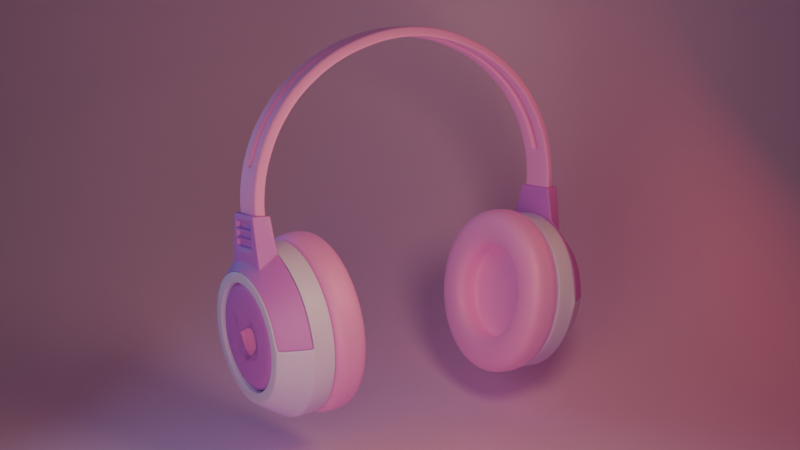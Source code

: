 # Source: 17_HeadphonesShading.blend  (saved by Blender 4.5.90; exported with 4.5.12 LTS)
import bpy
from mathutils import Matrix  # noqa: F401  (used for matrix-valued properties, if any)

bpy.ops.wm.read_factory_settings(use_empty=True)
scene = bpy.context.scene
scene.name = 'Scene'

# ---- collections
col_collection = bpy.data.collections.new('Collection'); scene.collection.children.link(col_collection)
col_light_scene = bpy.data.collections.new('Light scene'); col_collection.children.link(col_light_scene)
col_boolean_cutters = bpy.data.collections.new('boolean_cutters'); scene.collection.children.link(col_boolean_cutters)
col_boolean_cutters.hide_render = True

# ---- materials (node trees are filled in below, after node groups)
mat_material = bpy.data.materials.new('Material')
mat_material_003 = bpy.data.materials.new('Material.003')
mat_material_001 = bpy.data.materials.new('Material.001')
mat_material_004 = bpy.data.materials.new('Material.004')

# ---- node groups
ng_smooth_by_angle = bpy.data.node_groups.new('Smooth by Angle', 'GeometryNodeTree')
_s = ng_smooth_by_angle.interface.new_socket(name='Mesh', in_out='OUTPUT', socket_type='NodeSocketGeometry')
_s = ng_smooth_by_angle.interface.new_socket(name='Mesh', in_out='INPUT', socket_type='NodeSocketGeometry')
_s = ng_smooth_by_angle.interface.new_socket(name='Angle', in_out='INPUT', socket_type='NodeSocketFloat')
_s.subtype = 'ANGLE'
_s.default_value = 0.5236
_s.min_value = 0.0
_s.max_value = 3.142
_s.description = 'Maximum face angle for smooth edges'
_s = ng_smooth_by_angle.interface.new_socket(name='Ignore Sharpness', in_out='INPUT', socket_type='NodeSocketBool')
_s.force_non_field = True
ng_smooth_by_angle.description = 'Set the sharpness of mesh edges based on the angle between the neighboring faces'
ng_smooth_by_angle.is_modifier = True
_N = ng_smooth_by_angle.nodes; _L = ng_smooth_by_angle.links
n0 = _N.new('GeometryNodeSetShadeSmooth'); n0.name = 'Set Shade Smooth'; n0.location = (120, -80)
n0.domain = 'EDGE'
n1 = _N.new('GeometryNodeSetShadeSmooth'); n1.name = 'Set Shade Smooth.001'; n1.location = (300, -80)
n2 = _N.new('NodeGroupOutput'); n2.name = 'Group Output'; n2.location = (480, -80)
n3 = _N.new('GeometryNodeInputMeshEdgeAngle'); n3.name = 'Edge Angle'; n3.location = (-440, -240)
n4 = _N.new('NodeGroupInput'); n4.name = 'Group Input'; n4.location = (-80, -80)
n5 = _N.new('GeometryNodeInputEdgeSmooth'); n5.name = 'Is Edge Smooth'; n5.location = (-260, -120)
n6 = _N.new('GeometryNodeInputShadeSmooth'); n6.name = 'Is Shade Smooth'; n6.location = (-440, -397)
n7 = _N.new('FunctionNodeCompare'); n7.name = 'Compare'; n7.location = (-260, -260)
n7.operation = 'LESS_EQUAL'
n7.inputs[6].default_value = (0.0, 0.0, 0.0, 0.0)
n7.inputs[7].default_value = (0.0, 0.0, 0.0, 0.0)
n8 = _N.new('FunctionNodeBooleanMath'); n8.name = 'Boolean Math.001'; n8.location = (-80, -260)
n9 = _N.new('NodeGroupInput'); n9.name = 'Group Input.001'; n9.location = (-440, -329)
n10 = _N.new('NodeGroupInput'); n10.name = 'Group Input.002'; n10.location = (-259, -189)
n11 = _N.new('FunctionNodeBooleanMath'); n11.name = 'Boolean Math'; n11.location = (-80, -149)
n11.operation = 'OR'
n12 = _N.new('FunctionNodeBooleanMath'); n12.name = 'Boolean Math.002'; n12.location = (-260, -380)
n12.operation = 'OR'
n13 = _N.new('NodeGroupInput'); n13.name = 'Group Input.003'; n13.location = (-440, -460)
_L.new(n3.outputs[0], n7.inputs[0])
_L.new(n1.outputs[0], n2.inputs[0])
_L.new(n9.outputs[1], n7.inputs[1])
_L.new(n7.outputs[0], n8.inputs[0])
_L.new(n4.outputs[0], n0.inputs[0])
_L.new(n0.outputs[0], n1.inputs[0])
_L.new(n8.outputs[0], n0.inputs[2])
_L.new(n10.outputs[2], n11.inputs[1])
_L.new(n5.outputs[0], n11.inputs[0])
_L.new(n11.outputs[0], n0.inputs[1])
_L.new(n13.outputs[2], n12.inputs[1])
_L.new(n6.outputs[0], n12.inputs[0])
_L.new(n12.outputs[0], n8.inputs[1])
n2.is_active_output = True

# ---- material node trees
mat_material.use_nodes = True; mat_material.node_tree.nodes.clear()
_N = mat_material.node_tree.nodes; _L = mat_material.node_tree.links
n0 = _N.new('ShaderNodeBsdfPrincipled'); n0.name = 'Principled BSDF'; n0.location = (-200, 100)
n0.inputs[0].default_value = (0.8007, 0.186, 0.6094, 1.0)
n0.inputs[1].default_value = 0.1727
n0.inputs[2].default_value = 0.6091
n0.inputs[27].default_value = (1.0, 0.3692, 0.7742, 1.0)
n0.inputs[28].default_value = 0.1
n1 = _N.new('ShaderNodeOutputMaterial'); n1.name = 'Material Output'; n1.location = (200, 100)
_L.new(n0.outputs[0], n1.inputs[0])
n1.is_active_output = True
mat_material_003.use_nodes = True; mat_material_003.node_tree.nodes.clear()
_N = mat_material_003.node_tree.nodes; _L = mat_material_003.node_tree.links
n0 = _N.new('ShaderNodeBsdfPrincipled'); n0.name = 'Principled BSDF'; n0.location = (-200, 100)
n0.inputs[0].default_value = (0.7505, 0.4965, 1.0, 1.0)
n1 = _N.new('ShaderNodeOutputMaterial'); n1.name = 'Material Output'; n1.location = (200, 100)
_L.new(n0.outputs[0], n1.inputs[0])
n1.is_active_output = True
mat_material_001.use_nodes = True; mat_material_001.node_tree.nodes.clear()
_N = mat_material_001.node_tree.nodes; _L = mat_material_001.node_tree.links
n0 = _N.new('ShaderNodeBsdfPrincipled'); n0.name = 'Principled BSDF'; n0.location = (-200, 100)
n0.inputs[0].default_value = (0.6572, 0.1383, 0.8, 1.0)
n1 = _N.new('ShaderNodeOutputMaterial'); n1.name = 'Material Output'; n1.location = (200, 100)
_L.new(n0.outputs[0], n1.inputs[0])
n1.is_active_output = True
mat_material_004.use_nodes = True; mat_material_004.node_tree.nodes.clear()
_N = mat_material_004.node_tree.nodes; _L = mat_material_004.node_tree.links
n0 = _N.new('ShaderNodeBsdfPrincipled'); n0.name = 'Principled BSDF'; n0.location = (-160, 201)
n0.inputs[0].default_value = (0.921, 0.4882, 1.0, 1.0)
n0.inputs[1].default_value = 0.126
n1 = _N.new('ShaderNodeOutputMaterial'); n1.name = 'Material Output'; n1.location = (130, 201)
_L.new(n0.outputs[0], n1.inputs[0])
n1.is_active_output = True

# ---- world
world_world = bpy.data.worlds.new('World'); scene.world = world_world
world_world.use_nodes = True; world_world.node_tree.nodes.clear()
_N = world_world.node_tree.nodes; _L = world_world.node_tree.links
n0 = _N.new('ShaderNodeOutputWorld'); n0.name = 'World Output'; n0.location = (200, 100)
n1 = _N.new('ShaderNodeBackground'); n1.name = 'Background'; n1.location = (-200, 100)
n1.inputs[0].default_value = (0.05088, 0.05088, 0.05088, 1.0)
_L.new(n1.outputs[0], n0.inputs[0])
n0.is_active_output = True
world_world.color = (0.05088, 0.05088, 0.05088)
world_world.sun_shadow_jitter_overblur = 0.0

# ---- cameras
cam_camera = bpy.data.cameras.new('Camera')
cam_camera.clip_end = 100.0
cam_camera.ortho_scale = 7.314

# ---- lights
light_area = bpy.data.lights.new('Area', 'AREA')
light_area.use_temperature = True
light_area.color = (1.0, 0.7641, 0.2659)
light_area.temperature = 8212.0
light_area.exposure = 2.028
light_area.energy = 40.0
light_area.shape = 'DISK'
light_area.size = 1.0
light_area.size_y = 1.0
light_area_001 = bpy.data.lights.new('Area.001', 'AREA')
light_area_001.color = (0.2042, 0.6426, 1.0)
light_area_001.energy = 57.1
light_area_001.shape = 'DISK'
light_area_001.size = 1.447
light_area_001.size_y = 1.0
light_area_002 = bpy.data.lights.new('Area.002', 'AREA')
light_area_002.color = (1.0, 0.112, 0.07497)
light_area_002.energy = 75.1
light_area_002.shape = 'DISK'
light_area_002.size = 1.0
light_area_002.size_y = 1.0
light_area_003 = bpy.data.lights.new('Area.003', 'AREA')
light_area_003.use_temperature = True
light_area_003.color = (1.0, 0.9004, 0.3776)
light_area_003.temperature = 8212.0
light_area_003.exposure = 2.028
light_area_003.energy = 40.0
light_area_003.shape = 'DISK'
light_area_003.size = 2.087
light_area_003.size_y = 1.0

# ---- meshes
me_circle = bpy.data.meshes.new('Circle')
me_circle.from_pydata([(1.887e-15, 0.9212, -0.0224), (-0.1841, 0.9042, -0.02243), (-0.362, 0.853, -0.02243), (-0.5251, 0.7774, -0.02243), (-0.6796, 0.6632, -0.02243), (-0.7971, 0.5265, -0.02243), (-0.8821, 0.362, -0.02243), (-0.924, 0.1879, -0.02243), (-0.9192, 0.005566, -0.02243), (-0.09251, 0.916, -0.02241), (-0.2738, 0.8821, -0.02243), (-0.446, 0.8191, -0.02243), (-0.599, 0.7292, -0.02243), (-0.7427, 0.6, -0.02243), (-0.8458, 0.4483, -0.02243), (-0.9091, 0.276, -0.02243), (-0.9292, 0.09867, -0.02243), (1.887e-15, 0.9192, 0.1788), (-0.1841, 0.9042, 0.1788), (-0.362, 0.853, 0.1788), (-0.5251, 0.7774, 0.1788), (-0.6796, 0.6632, 0.1788), (-0.7971, 0.5265, 0.1788), (-0.8821, 0.362, 0.1788), (-0.924, 0.1879, 0.1788), (-0.9192, 0.005566, 0.1788), (-0.09305, 0.916, 0.1788), (-0.2738, 0.8821, 0.1788), (-0.446, 0.8191, 0.1788), (-0.599, 0.7292, 0.1788), (-0.7427, 0.6, 0.1788), (-0.8458, 0.4483, 0.1788), (-0.9091, 0.276, 0.1788), (-0.9292, 0.09867, 0.1788), (-0.7427, 0.6, 0.06039), (-0.7427, 0.6, 0.09599), (-0.7971, 0.5265, 0.09599), (-0.7971, 0.5265, 0.06039), (0.0, 0.9212, 0.06041), (0.0, 0.9192, 0.09599), (-0.09305, 0.916, 0.09599), (-0.09251, 0.916, 0.0604), (-0.6796, 0.6632, 0.06039), (-0.6796, 0.6632, 0.09599), (-0.2738, 0.8821, 0.06039), (-0.2738, 0.8821, 0.09599), (-0.362, 0.853, 0.09599), (-0.362, 0.853, 0.06039), (-0.8458, 0.4483, 0.06039), (-0.8458, 0.4483, 0.09599), (-0.8821, 0.362, 0.09599), (-0.8821, 0.362, 0.06039), (-0.1841, 0.9042, 0.06039), (-0.1841, 0.9042, 0.09599), (-0.446, 0.8191, 0.06039), (-0.446, 0.8191, 0.09599), (-0.5251, 0.7774, 0.09599), (-0.5251, 0.7774, 0.06039), (-0.9088, 0.2772, 0.06039), (-0.9088, 0.2772, 0.09599), (-0.924, 0.1879, 0.09599), (-0.924, 0.1879, 0.06039), (-0.599, 0.7292, 0.06039), (-0.599, 0.7292, 0.09599), (-0.9292, 0.09867, 0.06039), (-0.9292, 0.09867, 0.09599), (-0.9192, 0.005566, 0.09599), (-0.9192, 0.005566, 0.06039), (0.1841, 0.9042, -0.02243), (0.362, 0.853, -0.02243), (0.5251, 0.7774, -0.02243), (0.6796, 0.6632, -0.02243), (0.7971, 0.5265, -0.02243), (0.8821, 0.362, -0.02243), (0.924, 0.1879, -0.02243), (0.9192, 0.005566, -0.02243), (0.09251, 0.916, -0.02241), (0.2738, 0.8821, -0.02243), (0.446, 0.8191, -0.02243), (0.599, 0.7292, -0.02243), (0.7427, 0.6, -0.02243), (0.8458, 0.4483, -0.02243), (0.9091, 0.276, -0.02243), (0.9292, 0.09867, -0.02243), (0.1841, 0.9042, 0.1788), (0.362, 0.853, 0.1788), (0.5251, 0.7774, 0.1788), (0.6796, 0.6632, 0.1788), (0.7971, 0.5265, 0.1788), (0.8821, 0.362, 0.1788), (0.924, 0.1879, 0.1788), (0.9192, 0.005566, 0.1788), (0.09305, 0.916, 0.1788), (0.2738, 0.8821, 0.1788), (0.446, 0.8191, 0.1788), (0.599, 0.7292, 0.1788), (0.7427, 0.6, 0.1788), (0.8458, 0.4483, 0.1788), (0.9091, 0.276, 0.1788), (0.9292, 0.09867, 0.1788), (0.7427, 0.6, 0.06039), (0.7427, 0.6, 0.09599), (0.7971, 0.5265, 0.09599), (0.7971, 0.5265, 0.06039), (0.09305, 0.916, 0.09599), (0.09251, 0.916, 0.0604), (0.6796, 0.6632, 0.06039), (0.6796, 0.6632, 0.09599), (0.2738, 0.8821, 0.06039), (0.2738, 0.8821, 0.09599), (0.362, 0.853, 0.09599), (0.362, 0.853, 0.06039), (0.8458, 0.4483, 0.06039), (0.8458, 0.4483, 0.09599), (0.8821, 0.362, 0.09599), (0.8821, 0.362, 0.06039), (0.1841, 0.9042, 0.06039), (0.1841, 0.9042, 0.09599), (0.446, 0.8191, 0.06039), (0.446, 0.8191, 0.09599), (0.5251, 0.7774, 0.09599), (0.5251, 0.7774, 0.06039), (0.9088, 0.2772, 0.06039), (0.9088, 0.2772, 0.09599), (0.924, 0.1879, 0.09599), (0.924, 0.1879, 0.06039), (0.599, 0.7292, 0.06039), (0.599, 0.7292, 0.09599), (0.9292, 0.09867, 0.06039), (0.9292, 0.09867, 0.09599), (0.9192, 0.005566, 0.09599), (0.9192, 0.005566, 0.06039), (0.0, 0.9752, -3.292e-07), (-0.194, 0.9573, 2.241e-10), (-0.3805, 0.9037, 6.578e-10), (-0.5525, 0.8239, -4.496e-10), (-0.7159, 0.7032, 0.0), (-0.8418, 0.5569, -4.964e-10), (-0.9328, 0.3805, 2.797e-10), (-0.9777, 0.1939, -5.612e-10), (-0.9729, -9.326e-05, -5.255e-10), (-0.09747, 0.9698, -1.647e-07), (-0.2887, 0.934, 7.729e-10), (-0.4688, 0.868, -1.866e-10), (-0.6309, 0.7728, -7.59e-10), (-0.7836, 0.6353, -7.754e-10), (-0.8937, 0.4731, -3.587e-10), (-0.9616, 0.2886, -3.84e-13), (-0.9832, 0.09737, -6.823e-10), (0.0, 0.9732, 0.1564), (-0.194, 0.9573, 0.1564), (-0.3805, 0.9037, 0.1564), (-0.5525, 0.8239, 0.1564), (-0.7159, 0.7032, 0.1564), (-0.8418, 0.5569, 0.1564), (-0.9328, 0.3805, 0.1564), (-0.9777, 0.1939, 0.1564), (-0.9729, -9.325e-05, 0.1564), (-0.09746, 0.9698, 0.1564), (-0.2887, 0.934, 0.1564), (-0.4688, 0.868, 0.1564), (-0.6309, 0.7728, 0.1564), (-0.7836, 0.6353, 0.1564), (-0.8937, 0.4731, 0.1564), (-0.9616, 0.2886, 0.1564), (-0.9832, 0.09737, 0.1564), (-0.7836, 0.6353, 0.06039), (-0.7836, 0.6353, 0.09599), (-0.8418, 0.5569, 0.09599), (-0.8418, 0.5569, 0.06039), (0.0, 0.9752, 0.06039), (0.0, 0.9732, 0.09599), (-0.09746, 0.9698, 0.09599), (-0.09747, 0.9698, 0.06039), (-0.7159, 0.7032, 0.06039), (-0.7159, 0.7032, 0.09599), (-0.2887, 0.934, 0.06039), (-0.2887, 0.934, 0.09599), (-0.3805, 0.9037, 0.09599), (-0.3805, 0.9037, 0.06039), (-0.8937, 0.4731, 0.06039), (-0.8937, 0.4731, 0.09599), (-0.9328, 0.3805, 0.09599), (-0.9328, 0.3805, 0.06039), (-0.194, 0.9573, 0.06039), (-0.194, 0.9573, 0.09599), (-0.4688, 0.868, 0.06039), (-0.4688, 0.868, 0.09599), (-0.5525, 0.8239, 0.09599), (-0.5525, 0.8239, 0.06039), (-0.9616, 0.2886, 0.06039), (-0.9616, 0.2886, 0.09599), (-0.9777, 0.1939, 0.09599), (-0.9777, 0.1939, 0.06039), (-0.6309, 0.7728, 0.06039), (-0.6309, 0.7728, 0.09599), (-0.9832, 0.09737, 0.06039), (-0.9832, 0.09737, 0.09599), (-0.9729, -9.332e-05, 0.09599), (-0.9729, -9.332e-05, 0.06039), (0.194, 0.9573, -7.801e-11), (0.3805, 0.9037, 2.815e-10), (0.5525, 0.8239, -4.496e-10), (0.7159, 0.7032, 0.0), (0.8418, 0.5569, -4.964e-10), (0.9328, 0.3805, 2.797e-10), (0.9777, 0.1939, -5.634e-10), (0.9729, -9.326e-05, -5.231e-10), (0.09747, 0.9698, -1.648e-07), (0.2887, 0.934, 4.244e-10), (0.4688, 0.868, -4.111e-10), (0.6309, 0.7728, -7.59e-10), (0.7836, 0.6353, -7.754e-10), (0.8937, 0.4731, -3.587e-10), (0.9616, 0.2886, -3.84e-13), (0.9832, 0.09737, -6.833e-10), (0.194, 0.9573, 0.1564), (0.3805, 0.9037, 0.1564), (0.5525, 0.8239, 0.1564), (0.7159, 0.7032, 0.1564), (0.8418, 0.5569, 0.1564), (0.9328, 0.3805, 0.1564), (0.9777, 0.1939, 0.1564), (0.9729, -9.325e-05, 0.1564), (0.09746, 0.9698, 0.1564), (0.2887, 0.934, 0.1564), (0.4688, 0.868, 0.1564), (0.6309, 0.7728, 0.1564), (0.7836, 0.6353, 0.1564), (0.8937, 0.4731, 0.1564), (0.9616, 0.2886, 0.1564), (0.9832, 0.09737, 0.1564), (0.7836, 0.6353, 0.06039), (0.7836, 0.6353, 0.09599), (0.8418, 0.5569, 0.09599), (0.8418, 0.5569, 0.06039), (0.09746, 0.9698, 0.09599), (0.09747, 0.9698, 0.06039), (0.7159, 0.7032, 0.06039), (0.7159, 0.7032, 0.09599), (0.2887, 0.934, 0.06039), (0.2887, 0.934, 0.09599), (0.3805, 0.9037, 0.09599), (0.3805, 0.9037, 0.06039), (0.8937, 0.4731, 0.06039), (0.8937, 0.4731, 0.09599), (0.9328, 0.3805, 0.09599), (0.9328, 0.3805, 0.06039), (0.194, 0.9573, 0.06039), (0.194, 0.9573, 0.09599), (0.4688, 0.868, 0.06039), (0.4688, 0.868, 0.09599), (0.5525, 0.8239, 0.09599), (0.5525, 0.8239, 0.06039), (0.9616, 0.2886, 0.06039), (0.9616, 0.2886, 0.09599), (0.9777, 0.1939, 0.09599), (0.9777, 0.1939, 0.06039), (0.6309, 0.7728, 0.06039), (0.6309, 0.7728, 0.09599), (0.9832, 0.09737, 0.06039), (0.9832, 0.09737, 0.09599), (0.9729, -9.332e-05, 0.09599), (0.9729, -9.332e-05, 0.06039)], [], [(36, 35, 30, 22), (40, 39, 17, 26), (35, 43, 21, 30), (46, 45, 27, 19), (50, 49, 31, 23), (45, 53, 18, 27), (49, 36, 22, 31), (56, 55, 28, 20), (60, 59, 32, 24), (55, 46, 19, 28), (59, 50, 23, 32), (43, 63, 29, 21), (66, 65, 33, 25), (63, 56, 20, 29), (53, 40, 26, 18), (65, 60, 24, 33), (16, 7, 61, 64), (64, 61, 60, 65), (1, 9, 41, 52), (12, 3, 57, 62), (8, 16, 64, 67), (67, 64, 65, 66), (4, 12, 62, 42), (15, 6, 51, 58), (11, 2, 47, 54), (7, 15, 58, 61), (61, 58, 59, 60), (3, 11, 54, 57), (14, 5, 37, 48), (10, 1, 52, 44), (6, 14, 48, 51), (2, 10, 44, 47), (13, 4, 42, 34), (9, 0, 38, 41), (5, 13, 34, 37), (102, 88, 96, 101), (104, 92, 17, 39), (101, 96, 87, 107), (110, 85, 93, 109), (114, 89, 97, 113), (109, 93, 84, 117), (113, 97, 88, 102), (120, 86, 94, 119), (124, 90, 98, 123), (119, 94, 85, 110), (123, 98, 89, 114), (107, 87, 95, 127), (130, 91, 99, 129), (127, 95, 86, 120), (117, 84, 92, 104), (129, 99, 90, 124), (83, 128, 125, 74), (128, 129, 124, 125), (68, 116, 105, 76), (79, 126, 121, 70), (75, 131, 128, 83), (131, 130, 129, 128), (71, 106, 126, 79), (82, 122, 115, 73), (78, 118, 111, 69), (74, 125, 122, 82), (125, 124, 123, 122), (70, 121, 118, 78), (81, 112, 103, 72), (77, 108, 116, 68), (73, 115, 112, 81), (69, 111, 108, 77), (80, 100, 106, 71), (76, 105, 38, 0), (72, 103, 100, 80), (168, 154, 162, 167), (172, 158, 149, 171), (167, 162, 153, 175), (178, 151, 159, 177), (182, 155, 163, 181), (177, 159, 150, 185), (181, 163, 154, 168), (188, 152, 160, 187), (192, 156, 164, 191), (187, 160, 151, 178), (191, 164, 155, 182), (175, 153, 161, 195), (198, 157, 165, 197), (195, 161, 152, 188), (185, 150, 158, 172), (197, 165, 156, 192), (148, 196, 193, 139), (196, 197, 192, 193), (133, 184, 173, 141), (144, 194, 189, 135), (140, 199, 196, 148), (199, 198, 197, 196), (136, 174, 194, 144), (147, 190, 183, 138), (143, 186, 179, 134), (139, 193, 190, 147), (193, 192, 191, 190), (135, 189, 186, 143), (146, 180, 169, 137), (142, 176, 184, 133), (138, 183, 180, 146), (134, 179, 176, 142), (145, 166, 174, 136), (141, 173, 170, 132), (137, 169, 166, 145), (234, 233, 228, 220), (236, 171, 149, 224), (233, 239, 219, 228), (242, 241, 225, 217), (246, 245, 229, 221), (241, 249, 216, 225), (245, 234, 220, 229), (252, 251, 226, 218), (256, 255, 230, 222), (251, 242, 217, 226), (255, 246, 221, 230), (239, 259, 227, 219), (262, 261, 231, 223), (259, 252, 218, 227), (249, 236, 224, 216), (261, 256, 222, 231), (215, 206, 257, 260), (260, 257, 256, 261), (200, 208, 237, 248), (211, 202, 253, 258), (207, 215, 260, 263), (263, 260, 261, 262), (203, 211, 258, 238), (214, 205, 247, 254), (210, 201, 243, 250), (206, 214, 254, 257), (257, 254, 255, 256), (202, 210, 250, 253), (213, 204, 235, 244), (209, 200, 248, 240), (205, 213, 244, 247), (201, 209, 240, 243), (212, 203, 238, 232), (208, 132, 170, 237), (204, 212, 232, 235), (9, 1, 133, 141), (0, 9, 141, 132), (10, 2, 134, 142), (1, 10, 142, 133), (11, 3, 135, 143), (2, 11, 143, 134), (12, 4, 136, 144), (3, 12, 144, 135), (13, 5, 137, 145), (4, 13, 145, 136), (14, 6, 138, 146), (5, 14, 146, 137), (15, 7, 139, 147), (6, 15, 147, 138), (16, 8, 140, 148), (7, 16, 148, 139), (18, 26, 158, 150), (26, 17, 149, 158), (19, 27, 159, 151), (27, 18, 150, 159), (20, 28, 160, 152), (28, 19, 151, 160), (21, 29, 161, 153), (29, 20, 152, 161), (22, 30, 162, 154), (30, 21, 153, 162), (23, 31, 163, 155), (31, 22, 154, 163), (24, 32, 164, 156), (32, 23, 155, 164), (25, 33, 165, 157), (33, 24, 156, 165), (8, 67, 199, 140), (59, 58, 190, 191), (66, 25, 157, 198), (67, 66, 198, 199), (52, 41, 173, 184), (40, 53, 185, 172), (62, 57, 189, 194), (56, 63, 195, 188), (42, 62, 194, 174), (63, 43, 175, 195), (58, 51, 183, 190), (50, 59, 191, 182), (54, 47, 179, 186), (46, 55, 187, 178), (57, 54, 186, 189), (55, 56, 188, 187), (48, 37, 169, 180), (36, 49, 181, 168), (44, 52, 184, 176), (53, 45, 177, 185), (51, 48, 180, 183), (49, 50, 182, 181), (47, 44, 176, 179), (45, 46, 178, 177), (34, 42, 174, 166), (43, 35, 167, 175), (41, 38, 170, 173), (39, 40, 172, 171), (37, 34, 166, 169), (35, 36, 168, 167), (68, 76, 208, 200), (76, 0, 132, 208), (69, 77, 209, 201), (77, 68, 200, 209), (70, 78, 210, 202), (78, 69, 201, 210), (71, 79, 211, 203), (79, 70, 202, 211), (72, 80, 212, 204), (80, 71, 203, 212), (73, 81, 213, 205), (81, 72, 204, 213), (74, 82, 214, 206), (82, 73, 205, 214), (75, 83, 215, 207), (83, 74, 206, 215), (92, 84, 216, 224), (17, 92, 224, 149), (93, 85, 217, 225), (84, 93, 225, 216), (94, 86, 218, 226), (85, 94, 226, 217), (95, 87, 219, 227), (86, 95, 227, 218), (96, 88, 220, 228), (87, 96, 228, 219), (97, 89, 221, 229), (88, 97, 229, 220), (98, 90, 222, 230), (89, 98, 230, 221), (99, 91, 223, 231), (90, 99, 231, 222), (131, 75, 207, 263), (122, 123, 255, 254), (91, 130, 262, 223), (130, 131, 263, 262), (105, 116, 248, 237), (117, 104, 236, 249), (121, 126, 258, 253), (127, 120, 252, 259), (126, 106, 238, 258), (107, 127, 259, 239), (115, 122, 254, 247), (123, 114, 246, 255), (111, 118, 250, 243), (119, 110, 242, 251), (118, 121, 253, 250), (120, 119, 251, 252), (103, 112, 244, 235), (113, 102, 234, 245), (116, 108, 240, 248), (109, 117, 249, 241), (112, 115, 247, 244), (114, 113, 245, 246), (108, 111, 243, 240), (110, 109, 241, 242), (106, 100, 232, 238), (101, 107, 239, 233), (38, 105, 237, 170), (104, 39, 171, 236), (100, 103, 235, 232), (102, 101, 233, 234)])
me_circle.polygons.foreach_set('use_smooth', [True] * 264)
_uv = me_circle.uv_layers.new(name='UVMap')
_uv.uv.foreach_set('vector', [0.0, 0.0, 0.0, 0.0, 0.0, 0.0, 0.0, 0.0, 0.0, 0.0, 0.0, 0.0, 0.0, 0.0, 0.0, 0.0, 0.0, 0.0, 0.0, 0.0, 0.0, 0.0, 0.0, 0.0, 0.0, 0.0, 0.0, 0.0, 0.0, 0.0, 0.0, 0.0, 0.0, 0.0, 0.0, 0.0, 0.0, 0.0, 0.0, 0.0, 0.0, 0.0, 0.0, 0.0, 0.0, 0.0, 0.0, 0.0, 0.0, 0.0, 0.0, 0.0, 0.0, 0.0, 0.0, 0.0, 0.0, 0.0, 0.0, 0.0, 0.0, 0.0, 0.0, 0.0, 0.0, 0.0, 0.0, 0.0, 0.0, 0.0, 0.0, 0.0, 0.0, 0.0, 0.0, 0.0, 0.0, 0.0, 0.0, 0.0, 0.0, 0.0, 0.0, 0.0, 0.0, 0.0, 0.0, 0.0, 0.0, 0.0, 0.0, 0.0, 0.0, 0.0, 0.0, 0.0, 0.0, 0.0, 0.0, 0.0, 0.0, 0.0, 0.0, 0.0, 0.0, 0.0, 0.0, 0.0, 0.0, 0.0, 0.0, 0.0, 0.0, 0.0, 0.0, 0.0, 0.0, 0.0, 0.0, 0.0, 0.0, 0.0, 0.0, 0.0, 0.0, 0.0, 0.0, 0.0, 0.0, 0.0, 0.0, 0.0, 0.0, 0.0, 0.0, 0.0, 0.0, 0.0, 0.0, 0.0, 0.0, 0.0, 0.0, 0.0, 0.0, 0.0, 0.0, 0.0, 0.0, 0.0, 0.0, 0.0, 0.0, 0.0, 0.0, 0.0, 0.0, 0.0, 0.0, 0.0, 0.0, 0.0, 0.0, 0.0, 0.0, 0.0, 0.0, 0.0, 0.0, 0.0, 0.0, 0.0, 0.0, 0.0, 0.0, 0.0, 0.0, 0.0, 0.0, 0.0, 0.0, 0.0, 0.0, 0.0, 0.0, 0.0, 0.0, 0.0, 0.0, 0.0, 0.0, 0.0, 0.0, 0.0, 0.0, 0.0, 0.0, 0.0, 0.0, 0.0, 0.0, 0.0, 0.0, 0.0, 0.0, 0.0, 0.0, 0.0, 0.0, 0.0, 0.0, 0.0, 0.0, 0.0, 0.0, 0.0, 0.0, 0.0, 0.0, 0.0, 0.0, 0.0, 0.0, 0.0, 0.0, 0.0, 0.0, 0.0, 0.0, 0.0, 0.0, 0.0, 0.0, 0.0, 0.0, 0.0, 0.0, 0.0, 0.0, 0.0, 0.0, 0.0, 0.0, 0.0, 0.0, 0.0, 0.0, 0.0, 0.0, 0.0, 0.0, 0.0, 0.0, 0.0, 0.0, 0.0, 0.0, 0.0, 0.0, 0.0, 0.0, 0.0, 0.0, 0.0, 0.0, 0.0, 0.0, 0.0, 0.0, 0.0, 0.0, 0.0, 0.0, 0.0, 0.0, 0.0, 0.0, 0.0, 0.0, 0.0, 0.0, 0.0, 0.0, 0.0, 0.0, 0.0, 0.0, 0.0, 0.0, 0.0, 0.0, 0.0, 0.0, 0.0, 0.0, 0.0, 0.0, 0.0, 0.0, 0.0, 0.0, 0.0, 0.0, 0.0, 0.0, 0.0, 0.0, 0.0, 0.0, 0.0, 0.0, 0.0, 0.0, 0.0, 0.0, 0.0, 0.0, 0.0, 0.0, 0.0, 0.0, 0.0, 0.0, 0.0, 0.0, 0.0, 0.0, 0.0, 0.0, 0.0, 0.0, 0.0, 0.0, 0.0, 0.0, 0.0, 0.0, 0.0, 0.0, 0.0, 0.0, 0.0, 0.0, 0.0, 0.0, 0.0, 0.0, 0.0, 0.0, 0.0, 0.0, 0.0, 0.0, 0.0, 0.0, 0.0, 0.0, 0.0, 0.0, 0.0, 0.0, 0.0, 0.0, 0.0, 0.0, 0.0, 0.0, 0.0, 0.0, 0.0, 0.0, 0.0, 0.0, 0.0, 0.0, 0.0, 0.0, 0.0, 0.0, 0.0, 0.0, 0.0, 0.0, 0.0, 0.0, 0.0, 0.0, 0.0, 0.0, 0.0, 0.0, 0.0, 0.0, 0.0, 0.0, 0.0, 0.0, 0.0, 0.0, 0.0, 0.0, 0.0, 0.0, 0.0, 0.0, 0.0, 0.0, 0.0, 0.0, 0.0, 0.0, 0.0, 0.0, 0.0, 0.0, 0.0, 0.0, 0.0, 0.0, 0.0, 0.0, 0.0, 0.0, 0.0, 0.0, 0.0, 0.0, 0.0, 0.0, 0.0, 0.0, 0.0, 0.0, 0.0, 0.0, 0.0, 0.0, 0.0, 0.0, 0.0, 0.0, 0.0, 0.0, 0.0, 0.0, 0.0, 0.0, 0.0, 0.0, 0.0, 0.0, 0.0, 0.0, 0.0, 0.0, 0.0, 0.0, 0.0, 0.0, 0.0, 0.0, 0.0, 0.0, 0.0, 0.0, 0.0, 0.0, 0.0, 0.0, 0.0, 0.0, 0.0, 0.0, 0.0, 0.0, 0.0, 0.0, 0.0, 0.0, 0.0, 0.0, 0.0, 0.0, 0.0, 0.0, 0.0, 0.0, 0.0, 0.0, 0.0, 0.0, 0.0, 0.0, 0.0, 0.0, 0.0, 0.0, 0.0, 0.0, 0.0, 0.0, 0.0, 0.0, 0.0, 0.0, 0.0, 0.0, 0.0, 0.0, 0.0, 0.0, 0.0, 0.0, 0.0, 0.0, 0.0, 0.0, 0.0, 0.0, 0.0, 0.0, 0.0, 0.0, 0.0, 0.0, 0.0, 0.0, 0.0, 0.0, 0.0, 0.0, 0.0, 0.0, 0.0, 0.0, 0.0, 0.0, 0.0, 0.0, 0.0, 0.0, 0.0, 0.0, 0.0, 0.0, 0.0, 0.0, 0.0, 0.0, 0.0, 0.0, 0.0, 0.0, 0.0, 0.0, 0.0, 0.0, 0.0, 0.0, 0.0, 0.0, 0.0, 0.0, 0.0, 0.0, 0.0, 0.0, 0.0, 0.0, 0.0, 0.0, 0.0, 0.0, 0.0, 0.0, 0.0, 0.0, 0.0, 0.0, 0.0, 0.0, 0.0, 0.0, 0.0, 0.0, 0.0, 0.0, 0.0, 0.0, 0.0, 0.0, 0.0, 0.0, 0.0, 0.0, 0.0, 0.0, 0.0, 0.0, 0.0, 0.0, 0.0, 0.0, 0.0, 0.0, 0.0, 0.0, 0.0, 0.0, 0.0, 0.0, 0.0, 0.0, 0.0, 0.0, 0.0, 0.0, 0.0, 0.0, 0.0, 0.0, 0.0, 0.0, 0.0, 0.0, 0.0, 0.0, 0.0, 0.0, 0.0, 0.0, 0.0, 0.0, 0.0, 0.0, 0.0, 0.0, 0.0, 0.0, 0.0, 0.0, 0.0, 0.0, 0.0, 0.0, 0.0, 0.0, 0.0, 0.0, 0.0, 0.0, 0.0, 0.0, 0.0, 0.0, 0.0, 0.0, 0.0, 0.0, 0.0, 0.0, 0.0, 0.0, 0.0, 0.0, 0.0, 0.0, 0.0, 0.0, 0.0, 0.0, 0.0, 0.0, 0.0, 0.0, 0.0, 0.0, 0.0, 0.0, 0.0, 0.0, 0.0, 0.0, 0.0, 0.0, 0.0, 0.0, 0.0, 0.0, 0.0, 0.0, 0.0, 0.0, 0.0, 0.0, 0.0, 0.0, 0.0, 0.0, 0.0, 0.0, 0.0, 0.0, 0.0, 0.0, 0.0, 0.0, 0.0, 0.0, 0.0, 0.0, 0.0, 0.0, 0.0, 0.0, 0.0, 0.0, 0.0, 0.0, 0.0, 0.0, 0.0, 0.0, 0.0, 0.0, 0.0, 0.0, 0.0, 0.0, 0.0, 0.0, 0.0, 0.0, 0.0, 0.0, 0.0, 0.0, 0.0, 0.0, 0.0, 0.0, 0.0, 0.0, 0.0, 0.0, 0.0, 0.0, 0.0, 0.0, 0.0, 0.0, 0.0, 0.0, 0.0, 0.0, 0.0, 0.0, 0.0, 0.0, 0.0, 0.0, 0.0, 0.0, 0.0, 0.0, 0.0, 0.0, 0.0, 0.0, 0.0, 0.0, 0.0, 0.0, 0.0, 0.0, 0.0, 0.0, 0.0, 0.0, 0.0, 0.0, 0.0, 0.0, 0.0, 0.0, 0.0, 0.0, 0.0, 0.0, 0.0, 0.0, 0.0, 0.0, 0.0, 0.0, 0.0, 0.0, 0.0, 0.0, 0.0, 0.0, 0.0, 0.0, 0.0, 0.0, 0.0, 0.0, 0.0, 0.0, 0.0, 0.0, 0.0, 0.0, 0.0, 0.0, 0.0, 0.0, 0.0, 0.0, 0.0, 0.0, 0.0, 0.0, 0.0, 0.0, 0.0, 0.0, 0.0, 0.0, 0.0, 0.0, 0.0, 0.0, 0.0, 0.0, 0.0, 0.0, 0.0, 0.0, 0.0, 0.0, 0.0, 0.0, 0.0, 0.0, 0.0, 0.0, 0.0, 0.0, 0.0, 0.0, 0.0, 0.0, 0.0, 0.0, 0.0, 0.0, 0.0, 0.0, 0.0, 0.0, 0.0, 0.0, 0.0, 0.0, 0.0, 0.0, 0.0, 0.0, 0.0, 0.0, 0.0, 0.0, 0.0, 0.0, 0.0, 0.0, 0.0, 0.0, 0.0, 0.0, 0.0, 0.0, 0.0, 0.0, 0.0, 0.0, 0.0, 0.0, 0.0, 0.0, 0.0, 0.0, 0.0, 0.0, 0.0, 0.0, 0.0, 0.0, 0.0, 0.0, 0.0, 0.0, 0.0, 0.0, 0.0, 0.0, 0.0, 0.0, 0.0, 0.0, 0.0, 0.0, 0.0, 0.0, 0.0, 0.0, 0.0, 0.0, 0.0, 0.0, 0.0, 0.0, 0.0, 0.0, 0.0, 0.0, 0.0, 0.0, 0.0, 0.0, 0.0, 0.0, 0.0, 0.0, 0.0, 0.0, 0.0, 0.0, 0.0, 0.0, 0.0, 0.0, 0.0, 0.0, 0.0, 0.0, 0.0, 0.0, 0.0, 0.0, 0.0, 0.0, 0.0, 0.0, 0.0, 0.0, 0.0, 0.0, 0.0, 0.0, 0.0, 0.0, 0.0, 0.0, 0.0, 0.0, 0.0, 0.0, 0.0, 0.0, 0.0, 0.0, 0.0, 0.0, 0.0, 0.0, 0.0, 0.0, 0.0, 0.0, 0.0, 0.0, 0.0, 0.0, 0.0, 0.0, 0.0, 0.0, 0.0, 0.0, 0.0, 0.0, 0.0, 0.0, 0.0, 0.0, 0.0, 0.0, 0.0, 0.0, 0.0, 0.0, 0.0, 0.0, 0.0, 0.0, 0.0, 0.0, 0.0, 0.0, 0.0, 0.0, 0.0, 0.0, 0.0, 0.0, 0.0, 0.0, 0.0, 0.0, 0.0, 0.0, 0.0, 0.0, 0.0, 0.0, 0.0, 0.0, 0.0, 0.0, 0.0, 0.0, 0.0, 0.0, 0.0, 0.0, 0.0, 0.0, 0.0, 0.0, 0.0, 0.0, 0.0, 0.0, 0.0, 0.0, 0.0, 0.0, 0.0, 0.0, 0.0, 0.0, 0.0, 0.0, 0.0, 0.0, 0.0, 0.0, 0.0, 0.0, 0.0, 0.0, 0.0, 0.0, 0.0, 0.0, 0.0, 0.0, 0.0, 0.0, 0.0, 0.0, 0.0, 0.0, 0.0, 0.0, 0.0, 0.0, 0.0, 0.0, 0.0, 0.0, 0.0, 0.0, 0.0, 0.0, 0.0, 0.0, 0.0, 0.0, 0.0, 0.0, 0.0, 0.0, 0.0, 0.0, 0.0, 0.0, 0.0, 0.0, 0.0, 0.0, 0.0, 0.0, 0.0, 0.0, 0.0, 0.0, 0.0, 0.0, 0.0, 0.0, 0.0, 0.0, 0.0, 0.0, 0.0, 0.0, 0.0, 0.0, 0.0, 0.0, 0.0, 0.0, 0.0, 0.0, 0.0, 0.0, 0.0, 0.0, 0.0, 0.0, 0.0, 0.0, 0.0, 0.0, 0.0, 0.0, 0.0, 0.0, 0.0, 0.0, 0.0, 0.0, 0.0, 0.0, 0.0, 0.0, 0.0, 0.0, 0.0, 0.0, 0.0, 0.0, 0.0, 0.0, 0.0, 0.0, 0.0, 0.0, 0.0, 0.0, 0.0, 0.0, 0.0, 0.0, 0.0, 0.0, 0.0, 0.0, 0.0, 0.0, 0.0, 0.0, 0.0, 0.0, 0.0, 0.0, 0.0, 0.0, 0.0, 0.0, 0.0, 0.0, 0.0, 0.0, 0.0, 0.0, 0.0, 0.0, 0.0, 0.0, 0.0, 0.0, 0.0, 0.0, 0.0, 0.0, 0.0, 0.0, 0.0, 0.0, 0.0, 0.0, 0.0, 0.0, 0.0, 0.0, 0.0, 0.0, 0.0, 0.0, 0.0, 0.0, 0.0, 0.0, 0.0, 0.0, 0.0, 0.0, 0.0, 0.0, 0.0, 0.0, 0.0, 0.0, 0.0, 0.0, 0.0, 0.0, 0.0, 0.0, 0.0, 0.0, 0.0, 0.0, 0.0, 0.0, 0.0, 0.0, 0.0, 0.0, 0.0, 0.0, 0.0, 0.0, 0.0, 0.0, 0.0, 0.0, 0.0, 0.0, 0.0, 0.0, 0.0, 0.0, 0.0, 0.0, 0.0, 0.0, 0.0, 0.0, 0.0, 0.0, 0.0, 0.0, 0.0, 0.0, 0.0, 0.0, 0.0, 0.0, 0.0, 0.0, 0.0, 0.0, 0.0, 0.0, 0.0, 0.0, 0.0, 0.0, 0.0, 0.0, 0.0, 0.0, 0.0, 0.0, 0.0, 0.0, 0.0, 0.0, 0.0, 0.0, 0.0, 0.0, 0.0, 0.0, 0.0, 0.0, 0.0, 0.0, 0.0, 0.0, 0.0, 0.0, 0.0, 0.0, 0.0, 0.0, 0.0, 0.0, 0.0, 0.0, 0.0, 0.0, 0.0, 0.0, 0.0, 0.0, 0.0, 0.0, 0.0, 0.0, 0.0, 0.0, 0.0, 0.0, 0.0, 0.0, 0.0, 0.0, 0.0, 0.0, 0.0, 0.0, 0.0, 0.0, 0.0, 0.0, 0.0, 0.0, 0.0, 0.0, 0.0, 0.0, 0.0, 0.0, 0.0, 0.0, 0.0, 0.0, 0.0, 0.0, 0.0, 0.0, 0.0, 0.0, 0.0, 0.0, 0.0, 0.0, 0.0, 0.0, 0.0, 0.0, 0.0, 0.0, 0.0, 0.0, 0.0, 0.0, 0.0, 0.0, 0.0, 0.0, 0.0, 0.0, 0.0, 0.0, 0.0, 0.0, 0.0, 0.0, 0.0, 0.0, 0.0, 0.0, 0.0, 0.0, 0.0, 0.0, 0.0, 0.0, 0.0, 0.0, 0.0, 0.0, 0.0, 0.0, 0.0, 0.0, 0.0, 0.0, 0.0, 0.0, 0.0, 0.0, 0.0, 0.0, 0.0, 0.0, 0.0, 0.0, 0.0, 0.0, 0.0, 0.0, 0.0, 0.0, 0.0, 0.0, 0.0, 0.0, 0.0, 0.0, 0.0, 0.0, 0.0, 0.0, 0.0, 0.0, 0.0, 0.0, 0.0, 0.0, 0.0, 0.0, 0.0, 0.0, 0.0, 0.0, 0.0, 0.0, 0.0, 0.0, 0.0, 0.0, 0.0, 0.0, 0.0, 0.0, 0.0, 0.0, 0.0, 0.0, 0.0, 0.0, 0.0, 0.0, 0.0, 0.0, 0.0, 0.0, 0.0, 0.0, 0.0, 0.0, 0.0, 0.0, 0.0, 0.0, 0.0, 0.0, 0.0, 0.0, 0.0, 0.0, 0.0, 0.0, 0.0, 0.0, 0.0, 0.0, 0.0, 0.0, 0.0, 0.0, 0.0, 0.0, 0.0, 0.0, 0.0, 0.0, 0.0, 0.0, 0.0, 0.0, 0.0, 0.0, 0.0, 0.0, 0.0, 0.0, 0.0, 0.0, 0.0, 0.0, 0.0, 0.0, 0.0, 0.0, 0.0, 0.0, 0.0, 0.0, 0.0, 0.0, 0.0, 0.0, 0.0, 0.0, 0.0, 0.0, 0.0, 0.0, 0.0, 0.0, 0.0, 0.0, 0.0, 0.0, 0.0, 0.0, 0.0, 0.0, 0.0, 0.0, 0.0, 0.0, 0.0, 0.0, 0.0, 0.0, 0.0, 0.0, 0.0, 0.0, 0.0, 0.0, 0.0, 0.0, 0.0, 0.0, 0.0, 0.0, 0.0, 0.0, 0.0, 0.0, 0.0, 0.0, 0.0, 0.0, 0.0, 0.0, 0.0, 0.0, 0.0, 0.0, 0.0, 0.0, 0.0, 0.0, 0.0, 0.0, 0.0, 0.0, 0.0, 0.0, 0.0, 0.0, 0.0, 0.0, 0.0, 0.0, 0.0, 0.0, 0.0, 0.0, 0.0, 0.0, 0.0, 0.0, 0.0, 0.0, 0.0, 0.0, 0.0, 0.0, 0.0, 0.0, 0.0, 0.0, 0.0, 0.0, 0.0, 0.0, 0.0, 0.0, 0.0, 0.0, 0.0, 0.0, 0.0, 0.0, 0.0, 0.0, 0.0, 0.0, 0.0, 0.0, 0.0, 0.0, 0.0, 0.0, 0.0, 0.0, 0.0, 0.0, 0.0, 0.0, 0.0, 0.0, 0.0, 0.0, 0.0, 0.0, 0.0, 0.0, 0.0, 0.0, 0.0, 0.0, 0.0, 0.0, 0.0, 0.0, 0.0, 0.0, 0.0, 0.0, 0.0, 0.0, 0.0, 0.0, 0.0, 0.0, 0.0, 0.0, 0.0, 0.0, 0.0, 0.0, 0.0, 0.0, 0.0, 0.0, 0.0, 0.0, 0.0, 0.0, 0.0, 0.0, 0.0, 0.0, 0.0, 0.0, 0.0, 0.0, 0.0, 0.0, 0.0, 0.0, 0.0, 0.0, 0.0, 0.0, 0.0, 0.0, 0.0, 0.0, 0.0, 0.0, 0.0, 0.0, 0.0, 0.0, 0.0, 0.0, 0.0, 0.0, 0.0, 0.0, 0.0, 0.0, 0.0, 0.0, 0.0, 0.0, 0.0, 0.0, 0.0, 0.0, 0.0, 0.0, 0.0, 0.0, 0.0, 0.0, 0.0, 0.0, 0.0, 0.0, 0.0, 0.0, 0.0, 0.0, 0.0, 0.0, 0.0, 0.0, 0.0, 0.0, 0.0, 0.0, 0.0, 0.0, 0.0, 0.0, 0.0, 0.0, 0.0, 0.0, 0.0, 0.0, 0.0, 0.0, 0.0, 0.0, 0.0, 0.0, 0.0, 0.0, 0.0, 0.0, 0.0, 0.0, 0.0, 0.0, 0.0, 0.0, 0.0, 0.0, 0.0, 0.0, 0.0, 0.0, 0.0, 0.0, 0.0, 0.0, 0.0, 0.0, 0.0, 0.0, 0.0, 0.0, 0.0, 0.0, 0.0, 0.0, 0.0, 0.0, 0.0, 0.0, 0.0, 0.0, 0.0, 0.0, 0.0, 0.0, 0.0, 0.0, 0.0, 0.0, 0.0, 0.0, 0.0, 0.0, 0.0, 0.0, 0.0, 0.0, 0.0, 0.0, 0.0, 0.0, 0.0, 0.0, 0.0, 0.0, 0.0, 0.0, 0.0, 0.0, 0.0, 0.0, 0.0, 0.0, 0.0, 0.0, 0.0, 0.0, 0.0, 0.0, 0.0, 0.0, 0.0, 0.0, 0.0, 0.0, 0.0, 0.0, 0.0, 0.0, 0.0, 0.0, 0.0, 0.0, 0.0, 0.0, 0.0, 0.0, 0.0, 0.0, 0.0, 0.0, 0.0, 0.0, 0.0, 0.0, 0.0, 0.0, 0.0, 0.0, 0.0, 0.0, 0.0, 0.0, 0.0, 0.0, 0.0, 0.0, 0.0, 0.0, 0.0, 0.0, 0.0, 0.0, 0.0, 0.0, 0.0, 0.0, 0.0, 0.0, 0.0, 0.0, 0.0, 0.0, 0.0, 0.0, 0.0, 0.0, 0.0, 0.0, 0.0, 0.0, 0.0, 0.0, 0.0, 0.0, 0.0, 0.0, 0.0, 0.0, 0.0, 0.0, 0.0, 0.0, 0.0, 0.0, 0.0, 0.0, 0.0, 0.0, 0.0, 0.0, 0.0, 0.0, 0.0, 0.0, 0.0, 0.0, 0.0, 0.0, 0.0, 0.0, 0.0, 0.0, 0.0, 0.0, 0.0, 0.0, 0.0, 0.0, 0.0, 0.0, 0.0, 0.0, 0.0, 0.0, 0.0, 0.0, 0.0, 0.0, 0.0, 0.0, 0.0, 0.0, 0.0, 0.0, 0.0, 0.0, 0.0, 0.0, 0.0, 0.0, 0.0, 0.0, 0.0, 0.0, 0.0, 0.0, 0.0, 0.0, 0.0, 0.0, 0.0, 0.0, 0.0, 0.0, 0.0, 0.0, 0.0, 0.0, 0.0, 0.0, 0.0, 0.0, 0.0, 0.0, 0.0, 0.0, 0.0, 0.0, 0.0, 0.0, 0.0, 0.0, 0.0, 0.0, 0.0, 0.0, 0.0, 0.0, 0.0, 0.0, 0.0, 0.0, 0.0, 0.0, 0.0, 0.0, 0.0, 0.0, 0.0, 0.0, 0.0, 0.0, 0.0, 0.0, 0.0, 0.0, 0.0, 0.0, 0.0, 0.0, 0.0, 0.0, 0.0, 0.0, 0.0, 0.0, 0.0, 0.0, 0.0, 0.0, 0.0, 0.0, 0.0, 0.0, 0.0, 0.0, 0.0, 0.0, 0.0, 0.0, 0.0, 0.0, 0.0, 0.0, 0.0, 0.0, 0.0, 0.0, 0.0, 0.0, 0.0, 0.0, 0.0, 0.0, 0.0, 0.0, 0.0, 0.0, 0.0, 0.0, 0.0, 0.0, 0.0, 0.0, 0.0, 0.0, 0.0, 0.0, 0.0, 0.0, 0.0, 0.0, 0.0, 0.0, 0.0, 0.0, 0.0, 0.0, 0.0, 0.0, 0.0, 0.0, 0.0, 0.0, 0.0, 0.0, 0.0, 0.0, 0.0, 0.0, 0.0, 0.0, 0.0, 0.0, 0.0, 0.0, 0.0, 0.0, 0.0, 0.0, 0.0, 0.0, 0.0, 0.0, 0.0, 0.0, 0.0, 0.0, 0.0, 0.0, 0.0, 0.0, 0.0, 0.0, 0.0, 0.0, 0.0, 0.0, 0.0, 0.0, 0.0, 0.0, 0.0])
me_circle.materials.append(mat_material)
me_circle.update()
me_circle_001 = bpy.data.meshes.new('Circle.001')
me_circle_001.from_pydata([(0.0, 0.929, 2.98e-08), (-0.3827, 0.8583, 2.98e-08), (-0.7071, 0.6569, 2.98e-08), (-0.9239, 0.3555, 2.98e-08), (-1.0, 1.206e-10, 2.98e-08), (-0.9239, -0.3555, 2.98e-08), (-0.7071, -0.6569, 2.98e-08), (-0.3827, -0.8583, 2.98e-08), (0.0, -0.929, 2.98e-08), (0.3827, -0.8583, 2.98e-08), (0.7071, -0.6569, 2.98e-08), (0.9239, -0.3555, 2.98e-08), (1.0, 3.022e-11, 2.98e-08), (0.9239, 0.3555, 2.98e-08), (0.7071, 0.6569, 2.98e-08), (0.3827, 0.8583, 2.98e-08), (0.01295, 0.929, 0.4601), (-0.3697, 0.8583, 0.4601), (-0.6942, 0.6569, 0.4601), (-0.9109, 0.3555, 0.4601), (-0.9871, -6.745e-08, 0.4601), (-0.9109, -0.3555, 0.4601), (-0.6942, -0.6569, 0.4601), (-0.3697, -0.8583, 0.4601), (0.01295, -0.929, 0.4601), (0.3956, -0.8583, 0.4601), (0.7201, -0.6569, 0.4601), (0.9368, -0.3555, 0.4601), (1.013, -6.754e-08, 0.4601), (0.9368, 0.3555, 0.4601), (0.7201, 0.6569, 0.4601), (0.3956, 0.8583, 0.4601), (0.01295, 0.4167, 0.4601), (-0.1587, 0.385, 0.4601), (-0.3043, 0.2947, 0.4601), (-0.4015, 0.1595, 0.4601), (-0.4356, -6.307e-08, 0.4601), (-0.4015, -0.1595, 0.4601), (-0.3043, -0.2947, 0.4601), (-0.1587, -0.385, 0.4601), (0.01295, -0.4167, 0.4601), (0.1846, -0.385, 0.4601), (0.3302, -0.2947, 0.4601), (0.4274, -0.1595, 0.4601), (0.4615, -6.311e-08, 0.4601), (0.4274, 0.1595, 0.4601), (0.3302, 0.2947, 0.4601), (0.1846, 0.385, 0.4601), (0.01295, 0.1372, 0.4601), (-0.04356, 0.1267, 0.4601), (-0.09146, 0.097, 0.4601), (-0.1235, 0.05249, 0.4601), (-0.1347, -6.785e-08, 0.4601), (-0.1235, -0.05249, 0.4601), (-0.09146, -0.097, 0.4601), (-0.04356, -0.1267, 0.4601), (0.01295, -0.1372, 0.4601), (0.06946, -0.1267, 0.4601), (0.1174, -0.097, 0.4601), (0.1494, -0.05249, 0.4601), (0.1606, -6.786e-08, 0.4601), (0.1494, 0.05249, 0.4601), (0.1174, 0.097, 0.4601), (0.06946, 0.1267, 0.4601), (0.01295, -6.986e-08, 0.4601), (0.3739, 0.3467, 0.009638), (0.4885, 0.1876, 0.01259), (0.5288, -2.836e-09, 0.01362), (0.4885, -0.1876, 0.01259), (0.3739, -0.3467, 0.009638), (0.2022, -0.4529, 0.005225), (-0.0001869, -0.4902, 1.886e-05), (-0.2026, -0.4529, -0.005187), (-0.3742, -0.3467, -0.0096), (-0.4889, -0.1876, -0.01255), (-0.5292, 1.052e-09, -0.01358), (-0.4889, 0.1876, -0.01255), (-0.3742, 0.3467, -0.0096), (-0.2026, 0.4529, -0.005187), (-0.0001869, 0.4902, 1.881e-05), (0.2022, 0.4529, 0.005225), (0.4083, 0.3856, 0.3503), (0.5357, 0.2087, 0.352), (0.5804, -5.081e-08, 0.3525), (0.5357, -0.2087, 0.352), (0.4083, -0.3856, 0.3503), (0.2176, -0.5038, 0.3478), (-0.0073, -0.5453, 0.3449), (-0.2322, -0.5038, 0.3419), (-0.4229, -0.3856, 0.3394), (-0.5503, -0.2087, 0.3378), (-0.595, -4.859e-08, 0.3372), (-0.5503, 0.2087, 0.3378), (-0.4229, 0.3856, 0.3394), (-0.2322, 0.5038, 0.3419), (-0.0073, 0.5453, 0.3449), (0.2176, 0.5038, 0.3478), (0.1287, 0.1265, 0.3449), (0.1705, 0.06849, 0.3449), (0.1852, -4.496e-08, 0.3449), (0.1705, -0.06849, 0.3449), (0.1287, -0.1265, 0.3449), (0.06623, -0.1653, 0.3449), (-0.007487, -0.179, 0.3449), (-0.08121, -0.1653, 0.3449), (-0.1437, -0.1265, 0.3449), (-0.1855, -0.06849, 0.3449), (-0.2001, -4.494e-08, 0.3449), (-0.1855, 0.06849, 0.3449), (-0.1437, 0.1265, 0.3449), (-0.08121, 0.1653, 0.3449), (-0.007487, 0.179, 0.3449), (0.06623, 0.1653, 0.3449), (-0.007487, -4.213e-08, 0.3449), (-0.9174, 0.3555, 0.23), (-0.9935, -3.367e-08, 0.23), (0.9304, -0.3555, 0.23), (1.006, -3.376e-08, 0.23), (-0.9174, -0.3555, 0.23), (0.9304, 0.3555, 0.23), (-0.7006, -0.6569, 0.23), (0.7136, 0.6569, 0.23), (-0.3762, -0.8583, 0.23), (0.3892, 0.8583, 0.23), (0.006475, -0.929, 0.23), (0.006475, 0.929, 0.23), (-0.3762, 0.8583, 0.23), (0.3892, -0.8583, 0.23), (-0.7006, 0.6569, 0.23), (0.7136, -0.6569, 0.23), (0.2139, -0.4914, 0.2641), (-0.005562, -0.5319, 0.2606), (-0.005562, 0.5319, 0.2606), (0.2139, 0.4914, 0.2641), (-0.225, -0.4914, 0.2571), (0.3999, 0.3761, 0.267), (-0.225, 0.4914, 0.2571), (-0.411, -0.3761, 0.2541), (0.5241, 0.2035, 0.269), (-0.5353, -0.2035, 0.2522), (0.5678, -3.909e-08, 0.2697), (-0.5789, -3.646e-08, 0.2515), (0.5241, -0.2035, 0.269), (-0.5353, 0.2035, 0.2522), (0.3999, -0.3761, 0.267), (-0.411, 0.3761, 0.2541)], [], [(115, 114, 19, 20), (117, 116, 27, 28), (118, 115, 20, 21), (119, 117, 28, 29), (120, 118, 21, 22), (121, 119, 29, 30), (122, 120, 22, 23), (123, 121, 30, 31), (124, 122, 23, 24), (126, 125, 16, 17), (125, 123, 31, 16), (127, 124, 24, 25), (128, 126, 17, 18), (129, 127, 25, 26), (114, 128, 18, 19), (116, 129, 26, 27), (24, 23, 39, 40), (17, 16, 32, 33), (16, 31, 47, 32), (25, 24, 40, 41), (18, 17, 33, 34), (26, 25, 41, 42), (19, 18, 34, 35), (27, 26, 42, 43), (20, 19, 35, 36), (28, 27, 43, 44), (21, 20, 36, 37), (29, 28, 44, 45), (22, 21, 37, 38), (30, 29, 45, 46), (23, 22, 38, 39), (31, 30, 46, 47), (45, 44, 60, 61), (38, 37, 53, 54), (46, 45, 61, 62), (39, 38, 54, 55), (47, 46, 62, 63), (40, 39, 55, 56), (33, 32, 48, 49), (32, 47, 63, 48), (41, 40, 56, 57), (34, 33, 49, 50), (42, 41, 57, 58), (35, 34, 50, 51), (43, 42, 58, 59), (36, 35, 51, 52), (44, 43, 59, 60), (37, 36, 52, 53), (51, 50, 64), (59, 58, 64), (52, 51, 64), (60, 59, 64), (53, 52, 64), (61, 60, 64), (54, 53, 64), (62, 61, 64), (55, 54, 64), (63, 62, 64), (56, 55, 64), (49, 48, 64), (48, 63, 64), (57, 56, 64), (50, 49, 64), (58, 57, 64), (8, 9, 70, 71), (1, 2, 77, 78), (9, 10, 69, 70), (2, 3, 76, 77), (10, 11, 68, 69), (3, 4, 75, 76), (11, 12, 67, 68), (4, 5, 74, 75), (12, 13, 66, 67), (5, 6, 73, 74), (13, 14, 65, 66), (6, 7, 72, 73), (14, 15, 80, 65), (7, 8, 71, 72), (0, 1, 78, 79), (15, 0, 79, 80), (131, 130, 86, 87), (133, 132, 95, 96), (134, 131, 87, 88), (135, 133, 96, 81), (132, 136, 94, 95), (137, 134, 88, 89), (138, 135, 81, 82), (139, 137, 89, 90), (140, 138, 82, 83), (141, 139, 90, 91), (142, 140, 83, 84), (143, 141, 91, 92), (144, 142, 84, 85), (145, 143, 92, 93), (130, 144, 85, 86), (136, 145, 93, 94), (91, 90, 106, 107), (84, 83, 99, 100), (92, 91, 107, 108), (85, 84, 100, 101), (93, 92, 108, 109), (86, 85, 101, 102), (94, 93, 109, 110), (87, 86, 102, 103), (96, 95, 111, 112), (95, 94, 110, 111), (88, 87, 103, 104), (81, 96, 112, 97), (89, 88, 104, 105), (82, 81, 97, 98), (90, 89, 105, 106), (83, 82, 98, 99), (97, 112, 113), (105, 104, 113), (98, 97, 113), (106, 105, 113), (99, 98, 113), (107, 106, 113), (100, 99, 113), (108, 107, 113), (101, 100, 113), (109, 108, 113), (102, 101, 113), (110, 109, 113), (103, 102, 113), (112, 111, 113), (111, 110, 113), (104, 103, 113), (11, 10, 129, 116), (3, 2, 128, 114), (10, 9, 127, 129), (2, 1, 126, 128), (9, 8, 124, 127), (0, 15, 123, 125), (1, 0, 125, 126), (8, 7, 122, 124), (15, 14, 121, 123), (7, 6, 120, 122), (14, 13, 119, 121), (6, 5, 118, 120), (13, 12, 117, 119), (5, 4, 115, 118), (12, 11, 116, 117), (4, 3, 114, 115), (78, 77, 145, 136), (70, 69, 144, 130), (77, 76, 143, 145), (69, 68, 142, 144), (76, 75, 141, 143), (68, 67, 140, 142), (75, 74, 139, 141), (67, 66, 138, 140), (74, 73, 137, 139), (66, 65, 135, 138), (73, 72, 134, 137), (79, 78, 136, 132), (65, 80, 133, 135), (72, 71, 131, 134), (80, 79, 132, 133), (71, 70, 130, 131)])
me_circle_001.polygons.foreach_set('use_smooth', [True] * 160)
_uv = me_circle_001.uv_layers.new(name='UVMap')
_uv.uv.foreach_set('vector', [0.0, 0.0, 0.0, 0.0, 0.0, 0.0, 0.0, 0.0, 0.0, 0.0, 0.0, 0.0, 0.0, 0.0, 0.0, 0.0, 0.0, 0.0, 0.0, 0.0, 0.0, 0.0, 0.0, 0.0, 0.0, 0.0, 0.0, 0.0, 0.0, 0.0, 0.0, 0.0, 0.0, 0.0, 0.0, 0.0, 0.0, 0.0, 0.0, 0.0, 0.0, 0.0, 0.0, 0.0, 0.0, 0.0, 0.0, 0.0, 0.0, 0.0, 0.0, 0.0, 0.0, 0.0, 0.0, 0.0, 0.0, 0.0, 0.0, 0.0, 0.0, 0.0, 0.0, 0.0, 0.0, 0.0, 0.0, 0.0, 0.0, 0.0, 0.0, 0.0, 0.0, 0.0, 0.0, 0.0, 0.0, 0.0, 0.0, 0.0, 0.0, 0.0, 0.0, 0.0, 0.0, 0.0, 0.0, 0.0, 0.0, 0.0, 0.0, 0.0, 0.0, 0.0, 0.0, 0.0, 0.0, 0.0, 0.0, 0.0, 0.0, 0.0, 0.0, 0.0, 0.0, 0.0, 0.0, 0.0, 0.0, 0.0, 0.0, 0.0, 0.0, 0.0, 0.0, 0.0, 0.0, 0.0, 0.0, 0.0, 0.0, 0.0, 0.0, 0.0, 0.0, 0.0, 0.0, 0.0, 0.0, 0.0, 0.0, 0.0, 0.0, 0.0, 0.0, 0.0, 0.0, 0.0, 0.0, 0.0, 0.0, 0.0, 0.0, 0.0, 0.0, 0.0, 0.0, 0.0, 0.0, 0.0, 0.0, 0.0, 0.0, 0.0, 0.0, 0.0, 0.0, 0.0, 0.0, 0.0, 0.0, 0.0, 0.0, 0.0, 0.0, 0.0, 0.0, 0.0, 0.0, 0.0, 0.0, 0.0, 0.0, 0.0, 0.0, 0.0, 0.0, 0.0, 0.0, 0.0, 0.0, 0.0, 0.0, 0.0, 0.0, 0.0, 0.0, 0.0, 0.0, 0.0, 0.0, 0.0, 0.0, 0.0, 0.0, 0.0, 0.0, 0.0, 0.0, 0.0, 0.0, 0.0, 0.0, 0.0, 0.0, 0.0, 0.0, 0.0, 0.0, 0.0, 0.0, 0.0, 0.0, 0.0, 0.0, 0.0, 0.0, 0.0, 0.0, 0.0, 0.0, 0.0, 0.0, 0.0, 0.0, 0.0, 0.0, 0.0, 0.0, 0.0, 0.0, 0.0, 0.0, 0.0, 0.0, 0.0, 0.0, 0.0, 0.0, 0.0, 0.0, 0.0, 0.0, 0.0, 0.0, 0.0, 0.0, 0.0, 0.0, 0.0, 0.0, 0.0, 0.0, 0.0, 0.0, 0.0, 0.0, 0.0, 0.0, 0.0, 0.0, 0.0, 0.0, 0.0, 0.0, 0.0, 0.0, 0.0, 0.0, 0.0, 0.0, 0.0, 0.0, 0.0, 0.0, 0.0, 0.0, 0.0, 0.0, 0.0, 0.0, 0.0, 0.0, 0.0, 0.0, 0.0, 0.0, 0.0, 0.0, 0.0, 0.0, 0.0, 0.0, 0.0, 0.0, 0.0, 0.0, 0.0, 0.0, 0.0, 0.0, 0.0, 0.0, 0.0, 0.0, 0.0, 0.0, 0.0, 0.0, 0.0, 0.0, 0.0, 0.0, 0.0, 0.0, 0.0, 0.0, 0.0, 0.0, 0.0, 0.0, 0.0, 0.0, 0.0, 0.0, 0.0, 0.0, 0.0, 0.0, 0.0, 0.0, 0.0, 0.0, 0.0, 0.0, 0.0, 0.0, 0.0, 0.0, 0.0, 0.0, 0.0, 0.0, 0.0, 0.0, 0.0, 0.0, 0.0, 0.0, 0.0, 0.0, 0.0, 0.0, 0.0, 0.0, 0.0, 0.0, 0.0, 0.0, 0.0, 0.0, 0.0, 0.0, 0.0, 0.0, 0.0, 0.0, 0.0, 0.0, 0.0, 0.0, 0.0, 0.0, 0.0, 0.0, 0.0, 0.0, 0.0, 0.0, 0.0, 0.0, 0.0, 0.0, 0.0, 0.0, 0.0, 0.0, 0.0, 0.0, 0.0, 0.0, 0.0, 0.0, 0.0, 0.0, 0.0, 0.0, 0.0, 0.0, 0.0, 0.0, 0.0, 0.0, 0.0, 0.0, 0.0, 0.0, 0.0, 0.0, 0.0, 0.0, 0.0, 0.0, 0.0, 0.0, 0.0, 0.0, 0.0, 0.0, 0.0, 0.0, 0.0, 0.0, 0.0, 0.0, 0.0, 0.0, 0.0, 0.0, 0.0, 0.0, 0.0, 0.0, 0.0, 0.0, 0.0, 0.0, 0.0, 0.0, 0.0, 0.0, 0.0, 0.0, 0.0, 0.0, 0.0, 0.0, 0.0, 0.0, 0.0, 0.0, 0.0, 0.0, 0.0, 0.0, 0.0, 0.0, 0.0, 0.0, 0.0, 0.0, 0.0, 0.0, 0.0, 0.0, 0.0, 0.0, 0.0, 0.0, 0.0, 0.0, 0.0, 0.0, 0.0, 0.0, 0.0, 0.0, 0.0, 0.0, 0.0, 0.0, 0.0, 0.0, 0.0, 0.0, 0.0, 0.0, 0.0, 0.0, 0.0, 0.0, 0.0, 0.0, 0.0, 0.0, 0.0, 0.0, 0.0, 0.0, 0.0, 0.0, 0.0, 0.0, 0.0, 0.0, 0.0, 0.0, 0.0, 0.0, 0.0, 0.0, 0.0, 0.0, 0.0, 0.0, 0.0, 0.0, 0.0, 0.0, 0.0, 0.0, 0.0, 0.0, 0.0, 0.0, 0.0, 0.0, 0.0, 0.0, 0.0, 0.0, 0.0, 0.0, 0.0, 0.0, 0.0, 0.0, 0.0, 0.0, 0.0, 0.0, 0.0, 0.0, 0.0, 0.0, 0.0, 0.0, 0.0, 0.0, 0.0, 0.0, 0.0, 0.0, 0.0, 0.0, 0.0, 0.0, 0.0, 0.0, 0.0, 0.0, 0.0, 0.0, 0.0, 0.0, 0.0, 0.0, 0.0, 0.0, 0.0, 0.0, 0.0, 0.0, 0.0, 0.0, 0.0, 0.0, 0.0, 0.0, 0.0, 0.0, 0.0, 0.0, 0.0, 0.0, 0.0, 0.0, 0.0, 0.0, 0.0, 0.0, 0.0, 0.0, 0.0, 0.0, 0.0, 0.0, 0.0, 0.0, 0.0, 0.0, 0.0, 0.0, 0.0, 0.0, 0.0, 0.0, 0.0, 0.0, 0.0, 0.0, 0.0, 0.0, 0.0, 0.0, 0.0, 0.0, 0.0, 0.0, 0.0, 0.0, 0.0, 0.0, 0.0, 0.0, 0.0, 0.0, 0.0, 0.0, 0.0, 0.0, 0.0, 0.0, 0.0, 0.0, 0.0, 0.0, 0.0, 0.0, 0.0, 0.0, 0.0, 0.0, 0.0, 0.0, 0.0, 0.0, 0.0, 0.0, 0.0, 0.0, 0.0, 0.0, 0.0, 0.0, 0.0, 0.0, 0.0, 0.0, 0.0, 0.0, 0.0, 0.0, 0.0, 0.0, 0.0, 0.0, 0.0, 0.0, 0.0, 0.0, 0.0, 0.0, 0.0, 0.0, 0.0, 0.0, 0.0, 0.0, 0.0, 0.0, 0.0, 0.0, 0.0, 0.0, 0.0, 0.0, 0.0, 0.0, 0.0, 0.0, 0.0, 0.0, 0.0, 0.0, 0.0, 0.0, 0.0, 0.0, 0.0, 0.0, 0.0, 0.0, 0.0, 0.0, 0.0, 0.0, 0.0, 0.0, 0.0, 0.0, 0.0, 0.0, 0.0, 0.0, 0.0, 0.0, 0.0, 0.0, 0.0, 0.0, 0.0, 0.0, 0.0, 0.0, 0.0, 0.0, 0.0, 0.0, 0.0, 0.0, 0.0, 0.0, 0.0, 0.0, 0.0, 0.0, 0.0, 0.0, 0.0, 0.0, 0.0, 0.0, 0.0, 0.0, 0.0, 0.0, 0.0, 0.0, 0.0, 0.0, 0.0, 0.0, 0.0, 0.0, 0.0, 0.0, 0.0, 0.0, 0.0, 0.0, 0.0, 0.0, 0.0, 0.0, 0.0, 0.0, 0.0, 0.0, 0.0, 0.0, 0.0, 0.0, 0.0, 0.0, 0.0, 0.0, 0.0, 0.0, 0.0, 0.0, 0.0, 0.0, 0.0, 0.0, 0.0, 0.0, 0.0, 0.0, 0.0, 0.0, 0.0, 0.0, 0.0, 0.0, 0.0, 0.0, 0.0, 0.0, 0.0, 0.0, 0.0, 0.0, 0.0, 0.0, 0.0, 0.0, 0.0, 0.0, 0.0, 0.0, 0.0, 0.0, 0.0, 0.0, 0.0, 0.0, 0.0, 0.0, 0.0, 0.0, 0.0, 0.0, 0.0, 0.0, 0.0, 0.0, 0.0, 0.0, 0.0, 0.0, 0.0, 0.0, 0.0, 0.0, 0.0, 0.0, 0.0, 0.0, 0.0, 0.0, 0.0, 0.0, 0.0, 0.0, 0.0, 0.0, 0.0, 0.0, 0.0, 0.0, 0.0, 0.0, 0.0, 0.0, 0.0, 0.0, 0.0, 0.0, 0.0, 0.0, 0.0, 0.0, 0.0, 0.0, 0.0, 0.0, 0.0, 0.0, 0.0, 0.0, 0.0, 0.0, 0.0, 0.0, 0.0, 0.0, 0.0, 0.0, 0.0, 0.0, 0.0, 0.0, 0.0, 0.0, 0.0, 0.0, 0.0, 0.0, 0.0, 0.0, 0.0, 0.0, 0.0, 0.0, 0.0, 0.0, 0.0, 0.0, 0.0, 0.0, 0.0, 0.0, 0.0, 0.0, 0.0, 0.0, 0.0, 0.0, 0.0, 0.0, 0.0, 0.0, 0.0, 0.0, 0.0, 0.0, 0.0, 0.0, 0.0, 0.0, 0.0, 0.0, 0.0, 0.0, 0.0, 0.0, 0.0, 0.0, 0.0, 0.0, 0.0, 0.0, 0.0, 0.0, 0.0, 0.0, 0.0, 0.0, 0.0, 0.0, 0.0, 0.0, 0.0, 0.0, 0.0, 0.0, 0.0, 0.0, 0.0, 0.0, 0.0, 0.0, 0.0, 0.0, 0.0, 0.0, 0.0, 0.0, 0.0, 0.0, 0.0, 0.0, 0.0, 0.0, 0.0, 0.0, 0.0, 0.0, 0.0, 0.0, 0.0, 0.0, 0.0, 0.0, 0.0, 0.0, 0.0, 0.0, 0.0, 0.0, 0.0, 0.0, 0.0, 0.0, 0.0, 0.0, 0.0, 0.0, 0.0, 0.0, 0.0, 0.0, 0.0, 0.0, 0.0, 0.0, 0.0, 0.0, 0.0, 0.0, 0.0, 0.0, 0.0, 0.0, 0.0, 0.0, 0.0, 0.0, 0.0, 0.0, 0.0, 0.0, 0.0, 0.0, 0.0, 0.0, 0.0, 0.0, 0.0, 0.0, 0.0, 0.0, 0.0, 0.0, 0.0, 0.0, 0.0, 0.0, 0.0, 0.0, 0.0, 0.0, 0.0, 0.0, 0.0, 0.0, 0.0, 0.0, 0.0, 0.0, 0.0, 0.0, 0.0, 0.0, 0.0, 0.0, 0.0, 0.0, 0.0, 0.0, 0.0, 0.0, 0.0, 0.0, 0.0, 0.0, 0.0, 0.0, 0.0, 0.0, 0.0, 0.0, 0.0, 0.0, 0.0, 0.0, 0.0, 0.0, 0.0, 0.0, 0.0, 0.0, 0.0, 0.0, 0.0, 0.0, 0.0, 0.0, 0.0, 0.0, 0.0, 0.0, 0.0, 0.0, 0.0, 0.0, 0.0, 0.0, 0.0, 0.0, 0.0, 0.0, 0.0, 0.0, 0.0, 0.0, 0.0, 0.0, 0.0, 0.0, 0.0, 0.0, 0.0, 0.0, 0.0, 0.0, 0.0, 0.0, 0.0, 0.0, 0.0, 0.0, 0.0, 0.0, 0.0, 0.0, 0.0, 0.0, 0.0, 0.0, 0.0, 0.0, 0.0, 0.0, 0.0, 0.0, 0.0, 0.0, 0.0, 0.0, 0.0, 0.0, 0.0, 0.0, 0.0, 0.0, 0.0, 0.0, 0.0, 0.0, 0.0, 0.0, 0.0, 0.0, 0.0, 0.0, 0.0, 0.0, 0.0, 0.0, 0.0, 0.0, 0.0, 0.0, 0.0, 0.0, 0.0, 0.0, 0.0, 0.0, 0.0, 0.0, 0.0, 0.0, 0.0, 0.0, 0.0, 0.0, 0.0, 0.0, 0.0, 0.0, 0.0, 0.0, 0.0, 0.0, 0.0, 0.0, 0.0, 0.0, 0.0, 0.0, 0.0, 0.0, 0.0, 0.0, 0.0, 0.0, 0.0, 0.0, 0.0, 0.0, 0.0, 0.0, 0.0, 0.0, 0.0, 0.0, 0.0, 0.0, 0.0, 0.0, 0.0, 0.0, 0.0, 0.0, 0.0, 0.0, 0.0, 0.0, 0.0, 0.0, 0.0, 0.0, 0.0])
me_circle_001.materials.append(mat_material)
me_circle_001.update()
me_circle_002 = bpy.data.meshes.new('Circle.002')
me_circle_002.from_pydata([(-0.003385, 0.8632, 0.4603), (-0.3605, 0.7972, 0.4603), (-0.6633, 0.6093, 0.4603), (-0.8656, 0.328, 0.4603), (-0.9366, -0.003804, 0.4603), (-0.8656, -0.3356, 0.4603), (-0.6633, -0.6169, 0.4603), (-0.3605, -0.8048, 0.4603), (-0.003385, -0.8708, 0.4603), (0.3538, -0.8048, 0.4603), (0.6565, -0.6169, 0.4603), (0.8588, -0.3356, 0.4603), (0.9299, -0.003804, 0.4603), (0.8588, 0.328, 0.4603), (0.6565, 0.6093, 0.4603), (0.3538, 0.7972, 0.4603), (0.027, 0.4129, 0.4652), (-0.1447, 0.3812, 0.4652), (-0.2902, 0.2909, 0.4652), (-0.3874, 0.1557, 0.4652), (-0.4216, -0.003804, 0.4652), (-0.3874, -0.1633, 0.4652), (-0.2902, -0.2985, 0.4652), (-0.1447, -0.3888, 0.4652), (0.027, -0.4205, 0.4652), (0.1987, -0.3888, 0.4652), (0.3442, -0.2985, 0.4652), (0.4414, -0.1633, 0.4652), (0.4756, -0.003804, 0.4652), (0.4414, 0.1557, 0.4652), (0.3442, 0.2909, 0.4652), (0.1987, 0.3812, 0.4652), (0.027, 0.1334, 0.4652), (-0.0295, 0.1229, 0.4652), (-0.07741, 0.09319, 0.4652), (-0.1094, 0.04869, 0.4652), (-0.1207, -0.003804, 0.4652), (-0.1094, -0.0563, 0.4652), (-0.07741, -0.1008, 0.4652), (-0.0295, -0.1305, 0.4652), (0.027, -0.141, 0.4652), (0.08351, -0.1305, 0.4652), (0.1314, -0.1008, 0.4652), (0.1634, -0.0563, 0.4652), (0.1747, -0.003804, 0.4652), (0.1634, 0.04869, 0.4652), (0.1314, 0.09319, 0.4652), (0.08351, 0.1229, 0.4652), (0.027, -0.003804, 0.4652), (0.002323, 0.8632, 0.7132), (-0.3548, 0.7972, 0.7132), (-0.6576, 0.6093, 0.7132), (-0.8599, 0.328, 0.7132), (-0.9309, -0.003804, 0.7132), (-0.8599, -0.3356, 0.7132), (-0.6576, -0.6169, 0.7132), (-0.3548, -0.8048, 0.7132), (0.002323, -0.8708, 0.7132), (0.3595, -0.8048, 0.7132), (0.6622, -0.6169, 0.7132), (0.8645, -0.3356, 0.7132), (0.9356, -0.003804, 0.7132), (0.8645, 0.328, 0.7132), (0.6622, 0.6093, 0.7132), (0.3595, 0.7972, 0.7132), (0.004297, 0.6469, 1.04), (-0.2637, 0.5974, 1.04), (-0.491, 0.4563, 1.04), (-0.6428, 0.2452, 1.04), (-0.6961, -0.003805, 1.04), (-0.6428, -0.2528, 1.04), (-0.491, -0.4639, 1.04), (-0.2637, -0.605, 1.04), (0.004297, -0.6545, 1.04), (0.2723, -0.605, 1.04), (0.4996, -0.4639, 1.04), (0.6514, -0.2528, 1.04), (0.7047, -0.003805, 1.04), (0.6514, 0.2452, 1.04), (0.4996, 0.4563, 1.04), (0.2723, 0.5974, 1.04), (0.004297, 0.5351, 1.04), (-0.2177, 0.4941, 1.04), (-0.4059, 0.3773, 1.04), (-0.5316, 0.2024, 1.04), (-0.5758, -0.003805, 1.04), (-0.5316, -0.21, 1.04), (-0.4059, -0.3849, 1.04), (-0.2177, -0.5017, 1.04), (0.004297, -0.5427, 1.04), (0.2263, -0.5017, 1.04), (0.4145, -0.3849, 1.04), (0.5402, -0.21, 1.04), (0.5844, -0.003805, 1.04), (0.5402, 0.2024, 1.04), (0.4145, 0.3773, 1.04), (0.2263, 0.4941, 1.04), (0.6485, 0.2452, 0.7144), (0.7018, -0.003804, 0.7144), (-0.7216, 0.2747, 0.9343), (-0.5518, 0.5108, 0.9343), (0.6485, -0.2528, 0.7144), (-0.7812, -0.003805, 0.9343), (0.4966, -0.4639, 0.7144), (-0.7216, -0.2823, 0.9343), (0.2694, -0.605, 0.7144), (-0.5518, -0.5184, 0.9343), (0.001346, -0.6545, 0.7144), (-0.2976, -0.6762, 0.9343), (0.001346, 0.6469, 0.7144), (0.002143, -0.7316, 0.9343), (-0.2976, 0.6686, 0.9343), (0.002143, 0.724, 0.9343), (0.4966, 0.4563, 0.7144), (0.2694, 0.5974, 0.7144), (-0.01641, 0.5416, 0.8003), (-0.2384, 0.5005, 0.8003), (-0.4266, 0.3837, 0.8003), (-0.5523, 0.2089, 0.8003), (-0.5965, 0.002647, 0.8003), (-0.5523, -0.2036, 0.8003), (-0.4266, -0.3784, 0.8003), (-0.2384, -0.4952, 0.8003), (-0.01641, -0.5363, 0.8003), (0.2056, -0.4952, 0.8003), (0.3938, -0.3784, 0.8003), (0.5195, -0.2036, 0.8003), (0.5637, 0.002647, 0.8003), (0.5195, 0.2089, 0.8003), (0.3938, 0.3837, 0.8003), (0.2056, 0.5005, 0.8003), (-0.01641, 0.08523, 0.8003), (-0.05043, 0.07895, 0.8003), (-0.07927, 0.06104, 0.8003), (-0.09854, 0.03425, 0.8003), (-0.1053, 0.002647, 0.8003), (-0.09854, -0.02896, 0.8003), (-0.07927, -0.05575, 0.8003), (-0.05043, -0.07365, 0.8003), (-0.01641, -0.07994, 0.8003), (0.01761, -0.07365, 0.8003), (0.04645, -0.05575, 0.8003), (0.06572, -0.02896, 0.8003), (0.07249, 0.002647, 0.8003), (0.06572, 0.03425, 0.8003), (0.04645, 0.06104, 0.8003), (0.01761, 0.07895, 0.8003), (-0.01641, 0.002647, 0.8003)], [], [(8, 7, 23, 24), (1, 0, 16, 17), (0, 15, 31, 16), (9, 8, 24, 25), (2, 1, 17, 18), (10, 9, 25, 26), (3, 2, 18, 19), (11, 10, 26, 27), (4, 3, 19, 20), (12, 11, 27, 28), (5, 4, 20, 21), (13, 12, 28, 29), (6, 5, 21, 22), (14, 13, 29, 30), (7, 6, 22, 23), (15, 14, 30, 31), (29, 28, 44, 45), (22, 21, 37, 38), (30, 29, 45, 46), (23, 22, 38, 39), (31, 30, 46, 47), (24, 23, 39, 40), (17, 16, 32, 33), (16, 31, 47, 32), (25, 24, 40, 41), (18, 17, 33, 34), (26, 25, 41, 42), (19, 18, 34, 35), (27, 26, 42, 43), (20, 19, 35, 36), (28, 27, 43, 44), (21, 20, 36, 37), (35, 34, 48), (43, 42, 48), (36, 35, 48), (44, 43, 48), (37, 36, 48), (45, 44, 48), (38, 37, 48), (46, 45, 48), (39, 38, 48), (47, 46, 48), (40, 39, 48), (33, 32, 48), (32, 47, 48), (41, 40, 48), (34, 33, 48), (42, 41, 48), (9, 10, 59, 58), (2, 3, 52, 51), (10, 11, 60, 59), (3, 4, 53, 52), (11, 12, 61, 60), (4, 5, 54, 53), (12, 13, 62, 61), (5, 6, 55, 54), (13, 14, 63, 62), (6, 7, 56, 55), (14, 15, 64, 63), (7, 8, 57, 56), (0, 1, 50, 49), (15, 0, 49, 64), (8, 9, 58, 57), (1, 2, 51, 50), (64, 49, 109, 114), (100, 99, 68, 67), (63, 64, 114, 113), (99, 102, 69, 68), (62, 63, 113, 97), (102, 104, 70, 69), (61, 62, 97, 98), (104, 106, 71, 70), (60, 61, 98, 101), (106, 108, 72, 71), (59, 60, 101, 103), (108, 110, 73, 72), (112, 111, 66, 65), (58, 59, 103, 105), (57, 58, 105, 107), (111, 100, 67, 66), (79, 80, 96, 95), (72, 73, 89, 88), (65, 66, 82, 81), (80, 65, 81, 96), (73, 74, 90, 89), (66, 67, 83, 82), (74, 75, 91, 90), (67, 68, 84, 83), (75, 76, 92, 91), (68, 69, 85, 84), (76, 77, 93, 92), (69, 70, 86, 85), (77, 78, 94, 93), (70, 71, 87, 86), (78, 79, 95, 94), (71, 72, 88, 87), (50, 51, 100, 111), (65, 80, 114, 109), (74, 73, 107, 105), (49, 50, 111, 112), (56, 57, 110, 108), (76, 75, 103, 101), (55, 56, 108, 106), (78, 77, 98, 97), (54, 55, 106, 104), (80, 79, 113, 114), (53, 54, 104, 102), (75, 74, 105, 103), (52, 53, 102, 99), (77, 76, 101, 98), (51, 52, 99, 100), (79, 78, 97, 113), (109, 49, 112, 65), (107, 73, 110, 57), (90, 91, 125, 124), (83, 84, 118, 117), (91, 92, 126, 125), (84, 85, 119, 118), (92, 93, 127, 126), (85, 86, 120, 119), (93, 94, 128, 127), (86, 87, 121, 120), (94, 95, 129, 128), (87, 88, 122, 121), (95, 96, 130, 129), (88, 89, 123, 122), (81, 82, 116, 115), (96, 81, 115, 130), (89, 90, 124, 123), (82, 83, 117, 116), (130, 115, 131, 146), (123, 124, 140, 139), (116, 117, 133, 132), (124, 125, 141, 140), (117, 118, 134, 133), (125, 126, 142, 141), (118, 119, 135, 134), (126, 127, 143, 142), (119, 120, 136, 135), (127, 128, 144, 143), (120, 121, 137, 136), (128, 129, 145, 144), (121, 122, 138, 137), (129, 130, 146, 145), (122, 123, 139, 138), (115, 116, 132, 131), (144, 145, 147), (137, 138, 147), (145, 146, 147), (138, 139, 147), (131, 132, 147), (146, 131, 147), (139, 140, 147), (132, 133, 147), (140, 141, 147), (133, 134, 147), (141, 142, 147), (134, 135, 147), (142, 143, 147), (135, 136, 147), (143, 144, 147), (136, 137, 147)])
me_circle_002.polygons.foreach_set('use_smooth', [True] * 162)
_uv = me_circle_002.uv_layers.new(name='UVMap')
_uv.uv.foreach_set('vector', [0.0, 0.0, 0.0, 0.0, 0.0, 0.0, 0.0, 0.0, 0.0, 0.0, 0.0, 0.0, 0.0, 0.0, 0.0, 0.0, 0.0, 0.0, 0.0, 0.0, 0.0, 0.0, 0.0, 0.0, 0.0, 0.0, 0.0, 0.0, 0.0, 0.0, 0.0, 0.0, 0.0, 0.0, 0.0, 0.0, 0.0, 0.0, 0.0, 0.0, 0.0, 0.0, 0.0, 0.0, 0.0, 0.0, 0.0, 0.0, 0.0, 0.0, 0.0, 0.0, 0.0, 0.0, 0.0, 0.0, 0.0, 0.0, 0.0, 0.0, 0.0, 0.0, 0.0, 0.0, 0.0, 0.0, 0.0, 0.0, 0.0, 0.0, 0.0, 0.0, 0.0, 0.0, 0.0, 0.0, 0.0, 0.0, 0.0, 0.0, 0.0, 0.0, 0.0, 0.0, 0.0, 0.0, 0.0, 0.0, 0.0, 0.0, 0.0, 0.0, 0.0, 0.0, 0.0, 0.0, 0.0, 0.0, 0.0, 0.0, 0.0, 0.0, 0.0, 0.0, 0.0, 0.0, 0.0, 0.0, 0.0, 0.0, 0.0, 0.0, 0.0, 0.0, 0.0, 0.0, 0.0, 0.0, 0.0, 0.0, 0.0, 0.0, 0.0, 0.0, 0.0, 0.0, 0.0, 0.0, 0.0, 0.0, 0.0, 0.0, 0.0, 0.0, 0.0, 0.0, 0.0, 0.0, 0.0, 0.0, 0.0, 0.0, 0.0, 0.0, 0.0, 0.0, 0.0, 0.0, 0.0, 0.0, 0.0, 0.0, 0.0, 0.0, 0.0, 0.0, 0.0, 0.0, 0.0, 0.0, 0.0, 0.0, 0.0, 0.0, 0.0, 0.0, 0.0, 0.0, 0.0, 0.0, 0.0, 0.0, 0.0, 0.0, 0.0, 0.0, 0.0, 0.0, 0.0, 0.0, 0.0, 0.0, 0.0, 0.0, 0.0, 0.0, 0.0, 0.0, 0.0, 0.0, 0.0, 0.0, 0.0, 0.0, 0.0, 0.0, 0.0, 0.0, 0.0, 0.0, 0.0, 0.0, 0.0, 0.0, 0.0, 0.0, 0.0, 0.0, 0.0, 0.0, 0.0, 0.0, 0.0, 0.0, 0.0, 0.0, 0.0, 0.0, 0.0, 0.0, 0.0, 0.0, 0.0, 0.0, 0.0, 0.0, 0.0, 0.0, 0.0, 0.0, 0.0, 0.0, 0.0, 0.0, 0.0, 0.0, 0.0, 0.0, 0.0, 0.0, 0.0, 0.0, 0.0, 0.0, 0.0, 0.0, 0.0, 0.0, 0.0, 0.0, 0.0, 0.0, 0.0, 0.0, 0.0, 0.0, 0.0, 0.0, 0.0, 0.0, 0.0, 0.0, 0.0, 0.0, 0.0, 0.0, 0.0, 0.0, 0.0, 0.0, 0.0, 0.0, 0.0, 0.0, 0.0, 0.0, 0.0, 0.0, 0.0, 0.0, 0.0, 0.0, 0.0, 0.0, 0.0, 0.0, 0.0, 0.0, 0.0, 0.0, 0.0, 0.0, 0.0, 0.0, 0.0, 0.0, 0.0, 0.0, 0.0, 0.0, 0.0, 0.0, 0.0, 0.0, 0.0, 0.0, 0.0, 0.0, 0.0, 0.0, 0.0, 0.0, 0.0, 0.0, 0.0, 0.0, 0.0, 0.0, 0.0, 0.0, 0.0, 0.0, 0.0, 0.0, 0.0, 0.0, 0.0, 0.0, 0.0, 0.0, 0.0, 0.0, 0.0, 0.0, 0.0, 0.0, 0.0, 0.0, 0.0, 0.0, 0.0, 0.0, 0.0, 0.0, 0.0, 0.0, 0.0, 0.0, 0.0, 0.0, 0.0, 0.0, 0.0, 0.0, 0.0, 0.0, 0.0, 0.0, 0.0, 0.0, 0.0, 0.0, 0.0, 0.0, 0.0, 0.0, 0.0, 0.0, 0.0, 0.0, 0.0, 0.0, 0.0, 0.0, 0.0, 0.0, 0.0, 0.0, 0.0, 0.0, 0.0, 0.0, 0.0, 0.0, 0.0, 0.0, 0.0, 0.0, 0.0, 0.0, 0.0, 0.0, 0.0, 0.0, 0.0, 0.0, 0.0, 0.0, 0.0, 0.0, 0.0, 0.0, 0.0, 0.0, 0.0, 0.0, 0.0, 0.0, 0.0, 0.0, 0.0, 0.0, 0.0, 0.0, 0.0, 0.0, 0.0, 0.0, 0.0, 0.0, 0.0, 0.0, 0.0, 0.0, 0.0, 0.0, 0.0, 0.0, 0.0, 0.0, 0.0, 0.0, 0.0, 0.0, 0.0, 0.0, 0.0, 0.0, 0.0, 0.0, 0.0, 0.0, 0.0, 0.0, 0.0, 0.0, 0.0, 0.0, 0.0, 0.0, 0.0, 0.0, 0.0, 0.0, 0.0, 0.0, 0.0, 0.0, 0.0, 0.0, 0.0, 0.0, 0.0, 0.0, 0.0, 0.0, 0.0, 0.0, 0.0, 0.0, 0.0, 0.0, 0.0, 0.0, 0.0, 0.0, 0.0, 0.0, 0.0, 0.0, 0.0, 0.0, 0.0, 0.0, 0.0, 0.0, 0.0, 0.0, 0.0, 0.0, 0.0, 0.0, 0.0, 0.0, 0.0, 0.0, 0.0, 0.0, 0.0, 0.0, 0.0, 0.0, 0.0, 0.0, 0.0, 0.0, 0.0, 0.0, 0.0, 0.0, 0.0, 0.0, 0.0, 0.0, 0.0, 0.0, 0.0, 0.0, 0.0, 0.0, 0.0, 0.0, 0.0, 0.0, 0.0, 0.0, 0.0, 0.0, 0.0, 0.0, 0.0, 0.0, 0.0, 0.0, 0.0, 0.0, 0.0, 0.0, 0.0, 0.0, 0.0, 0.0, 0.0, 0.0, 0.0, 0.0, 0.0, 0.0, 0.0, 0.0, 0.0, 0.0, 0.0, 0.0, 0.0, 0.0, 0.0, 0.0, 0.0, 0.0, 0.0, 0.0, 0.0, 0.0, 0.0, 0.0, 0.0, 0.0, 0.0, 0.0, 0.0, 0.0, 0.0, 0.0, 0.0, 0.0, 0.0, 0.0, 0.0, 0.0, 0.0, 0.0, 0.0, 0.0, 0.0, 0.0, 0.0, 0.0, 0.0, 0.0, 0.0, 0.0, 0.0, 0.0, 0.0, 0.0, 0.0, 0.0, 0.0, 0.0, 0.0, 0.0, 0.0, 0.0, 0.0, 0.0, 0.0, 0.0, 0.0, 0.0, 0.0, 0.0, 0.0, 0.0, 0.0, 0.0, 0.0, 0.0, 0.0, 0.0, 0.0, 0.0, 0.0, 0.0, 0.0, 0.0, 0.0, 0.0, 0.0, 0.0, 0.0, 0.0, 0.0, 0.0, 0.0, 0.0, 0.0, 0.0, 0.0, 0.0, 0.0, 0.0, 0.0, 0.0, 0.0, 0.0, 0.0, 0.0, 0.0, 0.0, 0.0, 0.0, 0.0, 0.0, 0.0, 0.0, 0.0, 0.0, 0.0, 0.0, 0.0, 0.0, 0.0, 0.0, 0.0, 0.0, 0.0, 0.0, 0.0, 0.0, 0.0, 0.0, 0.0, 0.0, 0.0, 0.0, 0.0, 0.0, 0.0, 0.0, 0.0, 0.0, 0.0, 0.0, 0.0, 0.0, 0.0, 0.0, 0.0, 0.0, 0.0, 0.0, 0.0, 0.0, 0.0, 0.0, 0.0, 0.0, 0.0, 0.0, 0.0, 0.0, 0.0, 0.0, 0.0, 0.0, 0.0, 0.0, 0.0, 0.0, 0.0, 0.0, 0.0, 0.0, 0.0, 0.0, 0.0, 0.0, 0.0, 0.0, 0.0, 0.0, 0.0, 0.0, 0.0, 0.0, 0.0, 0.0, 0.0, 0.0, 0.0, 0.0, 0.0, 0.0, 0.0, 0.0, 0.0, 0.0, 0.0, 0.0, 0.0, 0.0, 0.0, 0.0, 0.0, 0.0, 0.0, 0.0, 0.0, 0.0, 0.0, 0.0, 0.0, 0.0, 0.0, 0.0, 0.0, 0.0, 0.0, 0.0, 0.0, 0.0, 0.0, 0.0, 0.0, 0.0, 0.0, 0.0, 0.0, 0.0, 0.0, 0.0, 0.0, 0.0, 0.0, 0.0, 0.0, 0.0, 0.0, 0.0, 0.0, 0.0, 0.0, 0.0, 0.0, 0.0, 0.0, 0.0, 0.0, 0.0, 0.0, 0.0, 0.0, 0.0, 0.0, 0.0, 0.0, 0.0, 0.0, 0.0, 0.0, 0.0, 0.0, 0.0, 0.0, 0.0, 0.0, 0.0, 0.0, 0.0, 0.0, 0.0, 0.0, 0.0, 0.0, 0.0, 0.0, 0.0, 0.0, 0.0, 0.0, 0.0, 0.0, 0.0, 0.0, 0.0, 0.0, 0.0, 0.0, 0.0, 0.0, 0.0, 0.0, 0.0, 0.0, 0.0, 0.0, 0.0, 0.0, 0.0, 0.0, 0.0, 0.0, 0.0, 0.0, 0.0, 0.0, 0.0, 0.0, 0.0, 0.0, 0.0, 0.0, 0.0, 0.0, 0.0, 0.0, 0.0, 0.0, 0.0, 0.0, 0.0, 0.0, 0.0, 0.0, 0.0, 0.0, 0.0, 0.0, 0.0, 0.0, 0.0, 0.0, 0.0, 0.0, 0.0, 0.0, 0.0, 0.0, 0.0, 0.0, 0.0, 0.0, 0.0, 0.0, 0.0, 0.0, 0.0, 0.0, 0.0, 0.0, 0.0, 0.0, 0.0, 0.0, 0.0, 0.0, 0.0, 0.0, 0.0, 0.0, 0.0, 0.0, 0.0, 0.0, 0.0, 0.0, 0.0, 0.0, 0.0, 0.0, 0.0, 0.0, 0.0, 0.0, 0.0, 0.0, 0.0, 0.0, 0.0, 0.0, 0.0, 0.0, 0.0, 0.0, 0.0, 0.0, 0.0, 0.0, 0.0, 0.0, 0.0, 0.0, 0.0, 0.0, 0.0, 0.0, 0.0, 0.0, 0.0, 0.0, 0.0, 0.0, 0.0, 0.0, 0.0, 0.0, 0.0, 0.0, 0.0, 0.0, 0.0, 0.0, 0.0, 0.0, 0.0, 0.0, 0.0, 0.0, 0.0, 0.0, 0.0, 0.0, 0.0, 0.0, 0.0, 0.0, 0.0, 0.0, 0.0, 0.0, 0.0, 0.0, 0.0, 0.0, 0.0, 0.0, 0.0, 0.0, 0.0, 0.0, 0.0, 0.0, 0.0, 0.0, 0.0, 0.0, 0.0, 0.0, 0.0, 0.0, 0.0, 0.0, 0.0, 0.0, 0.0, 0.0, 0.0, 0.0, 0.0, 0.0, 0.0, 0.0, 0.0, 0.0, 0.0, 0.0, 0.0, 0.0, 0.0, 0.0, 0.0, 0.0, 0.0, 0.0, 0.0, 0.0, 0.0, 0.0, 0.0, 0.0, 0.0, 0.0, 0.0, 0.0, 0.0, 0.0, 0.0, 0.0, 0.0, 0.0, 0.0, 0.0, 0.0, 0.0, 0.0, 0.0, 0.0, 0.0, 0.0, 0.0, 0.0, 0.0, 0.0, 0.0, 0.0, 0.0, 0.0, 0.0, 0.0, 0.0, 0.0, 0.0, 0.0, 0.0, 0.0, 0.0, 0.0, 0.0, 0.0, 0.0, 0.0, 0.0, 0.0, 0.0, 0.0, 0.0, 0.0, 0.0, 0.0, 0.0, 0.0, 0.0, 0.0, 0.0, 0.0, 0.0, 0.0, 0.0, 0.0, 0.0, 0.0, 0.0, 0.0, 0.0, 0.0, 0.0, 0.0, 0.0, 0.0, 0.0, 0.0, 0.0, 0.0, 0.0, 0.0, 0.0, 0.0, 0.0, 0.0, 0.0, 0.0, 0.0, 0.0, 0.0, 0.0, 0.0, 0.0, 0.0, 0.0, 0.0, 0.0, 0.0, 0.0, 0.0, 0.0, 0.0, 0.0, 0.0, 0.0, 0.0, 0.0, 0.0, 0.0, 0.0, 0.0, 0.0, 0.0, 0.0, 0.0, 0.0, 0.0, 0.0, 0.0, 0.0, 0.0, 0.0, 0.0, 0.0, 0.0, 0.0, 0.0, 0.0, 0.0, 0.0, 0.0, 0.0, 0.0, 0.0, 0.0, 0.0, 0.0, 0.0, 0.0, 0.0, 0.0, 0.0, 0.0, 0.0, 0.0, 0.0, 0.0, 0.0, 0.0, 0.0, 0.0, 0.0, 0.0, 0.0, 0.0, 0.0, 0.0, 0.0, 0.0, 0.0, 0.0, 0.0, 0.0, 0.0, 0.0, 0.0, 0.0, 0.0, 0.0, 0.0, 0.0, 0.0, 0.0, 0.0, 0.0, 0.0, 0.0, 0.0, 0.0, 0.0, 0.0, 0.0, 0.0, 0.0, 0.0, 0.0, 0.0, 0.0, 0.0, 0.0, 0.0, 0.0, 0.0, 0.0, 0.0, 0.0, 0.0, 0.0, 0.0, 0.0, 0.0, 0.0, 0.0, 0.0, 0.0, 0.0, 0.0, 0.0, 0.0, 0.0, 0.0, 0.0, 0.0, 0.0, 0.0, 0.0, 0.0])
me_circle_002.materials.append(mat_material_003)
me_circle_002.update()
me_circle_003 = bpy.data.meshes.new('Circle.003')
me_circle_003.from_pydata([(0.003216, 0.8632, 0.723), (0.003216, -0.8708, 0.723), (0.3604, -0.8048, 0.723), (0.6631, -0.6169, 0.723), (0.8654, -0.3356, 0.723), (0.9365, -0.003804, 0.723), (0.8654, 0.328, 0.723), (0.6631, 0.6093, 0.723), (0.3604, 0.7972, 0.723), (0.003855, 0.6469, 1.035), (0.004496, -0.6545, 1.042), (0.2719, -0.605, 1.035), (0.4991, -0.4639, 1.035), (0.651, -0.2528, 1.035), (0.7043, -0.003805, 1.035), (0.651, 0.2452, 1.035), (0.4991, 0.4563, 1.035), (0.2719, 0.5974, 1.035), (0.5563, -0.5184, 0.9371), (0.3022, -0.6762, 0.9371), (0.7261, -0.2823, 0.9371), (0.7858, -0.003805, 0.9371), (0.7261, 0.2747, 0.9371), (0.5563, 0.5108, 0.9371), (0.3022, 0.6686, 0.9371), (0.002395, -0.7316, 0.9371), (0.002395, 0.724, 0.9371), (-0.01648, 0.6542, 0.7222), (-0.01584, -0.6472, 0.7292), (0.2522, -0.5977, 0.7292), (0.4794, -0.4567, 0.7292), (0.6313, -0.2456, 0.7292), (0.6846, 0.003456, 0.7292), (0.6313, 0.2525, 0.7292), (0.4794, 0.4636, 0.7292), (0.2522, 0.6046, 0.7292), (1.231, -0.003804, 0.7154), (1.23, -0.2375, 0.7081), (1.23, 0.2299, 0.7081), (1.248, -0.2, 0.906), (1.249, -0.003804, 0.9121), (1.248, 0.1924, 0.906)], [], [(19, 18, 12, 11), (18, 20, 13, 12), (20, 21, 14, 13), (21, 22, 15, 14), (22, 23, 16, 15), (23, 24, 17, 16), (24, 26, 9, 17), (25, 19, 11, 10), (1, 2, 19, 25), (8, 0, 26, 24), (7, 8, 24, 23), (6, 7, 23, 22), (21, 20, 39, 40), (4, 5, 36, 37), (3, 4, 20, 18), (2, 3, 18, 19), (13, 14, 32, 31), (11, 12, 30, 29), (16, 17, 35, 34), (14, 15, 33, 32), (12, 13, 31, 30), (10, 11, 29, 28), (17, 9, 27, 35), (15, 16, 34, 33), (8, 35, 27, 0), (7, 34, 35, 8), (6, 33, 34, 7), (5, 32, 33, 6), (4, 31, 32, 5), (3, 30, 31, 4), (2, 29, 30, 3), (1, 28, 29, 2), (0, 27, 9, 26), (10, 28, 1, 25), (36, 38, 41, 40), (37, 36, 40, 39), (5, 6, 38, 36), (6, 22, 41, 38), (22, 21, 40, 41), (20, 4, 37, 39)])
me_circle_003.polygons.foreach_set('use_smooth', [True] * 40)
_uv = me_circle_003.uv_layers.new(name='UVMap')
_uv.uv.foreach_set('vector', [0.0, 0.0, 0.0, 0.0, 0.0, 0.0, 0.0, 0.0, 0.0, 0.0, 0.0, 0.0, 0.0, 0.0, 0.0, 0.0, 0.0, 0.0, 0.0, 0.0, 0.0, 0.0, 0.0, 0.0, 0.0, 0.0, 0.0, 0.0, 0.0, 0.0, 0.0, 0.0, 0.0, 0.0, 0.0, 0.0, 0.0, 0.0, 0.0, 0.0, 0.0, 0.0, 0.0, 0.0, 0.0, 0.0, 0.0, 0.0, 0.0, 0.0, 0.0, 0.0, 0.0, 0.0, 0.0, 0.0, 0.0, 0.0, 0.0, 0.0, 0.0, 0.0, 0.0, 0.0, 0.0, 0.0, 0.0, 0.0, 0.0, 0.0, 0.0, 0.0, 0.0, 0.0, 0.0, 0.0, 0.0, 0.0, 0.0, 0.0, 0.0, 0.0, 0.0, 0.0, 0.0, 0.0, 0.0, 0.0, 0.0, 0.0, 0.0, 0.0, 0.0, 0.0, 0.0, 0.0, 0.0, 0.0, 0.0, 0.0, 0.0, 0.0, 0.0, 0.0, 0.0, 0.0, 0.0, 0.0, 0.0, 0.0, 0.0, 0.0, 0.0, 0.0, 0.0, 0.0, 0.0, 0.0, 0.0, 0.0, 0.0, 0.0, 0.0, 0.0, 0.0, 0.0, 0.0, 0.0, 0.0, 0.0, 0.0, 0.0, 0.0, 0.0, 0.0, 0.0, 0.0, 0.0, 0.0, 0.0, 0.0, 0.0, 0.0, 0.0, 0.0, 0.0, 0.0, 0.0, 0.0, 0.0, 0.0, 0.0, 0.0, 0.0, 0.0, 0.0, 0.0, 0.0, 0.0, 0.0, 0.0, 0.0, 0.0, 0.0, 0.0, 0.0, 0.0, 0.0, 0.0, 0.0, 0.0, 0.0, 0.0, 0.0, 0.0, 0.0, 0.0, 0.0, 0.0, 0.0, 0.0, 0.0, 0.0, 0.0, 0.0, 0.0, 0.0, 0.0, 0.0, 0.0, 0.0, 0.0, 0.0, 0.0, 0.0, 0.0, 0.0, 0.0, 0.0, 0.0, 0.0, 0.0, 0.0, 0.0, 0.0, 0.0, 0.0, 0.0, 0.0, 0.0, 0.0, 0.0, 0.0, 0.0, 0.0, 0.0, 0.0, 0.0, 0.0, 0.0, 0.0, 0.0, 0.0, 0.0, 0.0, 0.0, 0.0, 0.0, 0.0, 0.0, 0.0, 0.0, 0.0, 0.0, 0.0, 0.0, 0.0, 0.0, 0.0, 0.0, 0.0, 0.0, 0.0, 0.0, 0.0, 0.0, 0.0, 0.0, 0.0, 0.0, 0.0, 0.0, 0.0, 0.0, 0.0, 0.0, 0.0, 0.0, 0.0, 0.0, 0.0, 0.0, 0.0, 0.0, 0.0, 0.0, 0.0, 0.0, 0.0, 0.0, 0.0, 0.0, 0.0, 0.0, 0.0, 0.0, 0.0, 0.0, 0.0, 0.0, 0.0, 0.0, 0.0, 0.0, 0.0, 0.0, 0.0, 0.0, 0.0, 0.0, 0.0, 0.0, 0.0, 0.0, 0.0, 0.0, 0.0, 0.0, 0.0, 0.0, 0.0, 0.0, 0.0, 0.0, 0.0, 0.0, 0.0, 0.0, 0.0, 0.0, 0.0, 0.0, 0.0, 0.0, 0.0, 0.0, 0.0, 0.0, 0.0, 0.0])
me_circle_003.materials.append(mat_material_001)
me_circle_003.update()
me_circle_004 = bpy.data.meshes.new('Circle.004')
me_circle_004.from_pydata([(0.004297, 0.5351, 1.04), (-0.2177, 0.4941, 1.04), (-0.4059, 0.3773, 1.04), (-0.5316, 0.2024, 1.04), (-0.5758, -0.003805, 1.04), (-0.5316, -0.21, 1.04), (-0.4059, -0.3849, 1.04), (-0.2177, -0.5017, 1.04), (0.004297, -0.5427, 1.04), (0.2263, -0.5017, 1.04), (0.4145, -0.3849, 1.04), (0.5402, -0.21, 1.04), (0.5844, -0.003805, 1.04), (0.5402, 0.2024, 1.04), (0.4145, 0.3773, 1.04), (0.2263, 0.4941, 1.04), (0.004297, 0.3882, 1.04), (-0.1457, 0.3584, 1.04), (-0.2729, 0.2734, 1.04), (-0.3579, 0.1462, 1.04), (-0.3877, -0.003805, 1.04), (-0.3579, -0.1538, 1.04), (-0.2729, -0.281, 1.04), (-0.1457, -0.366, 1.04), (0.004297, -0.3958, 1.04), (0.1543, -0.366, 1.04), (0.2815, -0.281, 1.04), (0.3665, -0.1538, 1.04), (0.3963, -0.003805, 1.04), (0.3665, 0.1462, 1.04), (0.2815, 0.2734, 1.04), (0.1543, 0.3584, 1.04), (-0.2177, 0.4941, 0.9098), (0.004297, 0.5351, 0.9098), (-0.4059, 0.3773, 0.9098), (-0.5316, 0.2024, 0.9098), (-0.5758, -0.003805, 0.9098), (-0.5316, -0.21, 0.9098), (-0.4059, -0.3849, 0.9098), (-0.2177, -0.5017, 0.9098), (0.004297, -0.5427, 0.9098), (0.2263, -0.5017, 0.9098), (0.4145, -0.3849, 0.9098), (0.5402, -0.21, 0.9098), (0.5844, -0.003805, 0.9098), (0.5402, 0.2024, 0.9098), (0.4145, 0.3773, 0.9098), (0.2263, 0.4941, 0.9098), (-0.1457, 0.3584, 0.9098), (0.004297, 0.3882, 0.9098), (-0.2729, 0.2734, 0.9098), (-0.3579, 0.1462, 0.9098), (-0.3877, -0.003805, 0.9098), (-0.3579, -0.1538, 0.9098), (-0.2729, -0.281, 0.9098), (-0.1457, -0.366, 0.9098), (0.004297, -0.3958, 0.9098), (0.1543, -0.366, 0.9098), (0.2815, -0.281, 0.9098), (0.3665, -0.1538, 0.9098), (0.3963, -0.003805, 0.9098), (0.3665, 0.1462, 0.9098), (0.2815, 0.2734, 0.9098), (0.1543, 0.3584, 0.9098)], [], [(4, 20, 21, 5), (12, 28, 29, 13), (5, 21, 22, 6), (13, 29, 30, 14), (6, 22, 23, 7), (14, 30, 31, 15), (7, 23, 24, 8), (0, 16, 17, 1), (15, 31, 16, 0), (8, 24, 25, 9), (1, 17, 18, 2), (9, 25, 26, 10), (2, 18, 19, 3), (10, 26, 27, 11), (3, 19, 20, 4), (11, 27, 28, 12), (17, 16, 31, 30, 29, 28, 27, 26, 25, 24, 23, 22, 21, 20, 19, 18), (36, 37, 53, 52), (44, 45, 61, 60), (37, 38, 54, 53), (45, 46, 62, 61), (38, 39, 55, 54), (46, 47, 63, 62), (39, 40, 56, 55), (33, 32, 48, 49), (47, 33, 49, 63), (40, 41, 57, 56), (32, 34, 50, 48), (41, 42, 58, 57), (34, 35, 51, 50), (42, 43, 59, 58), (35, 36, 52, 51), (43, 44, 60, 59), (48, 50, 51, 52, 53, 54, 55, 56, 57, 58, 59, 60, 61, 62, 63, 49), (7, 8, 40, 39), (0, 1, 32, 33), (15, 0, 33, 47), (8, 9, 41, 40), (1, 2, 34, 32), (9, 10, 42, 41), (2, 3, 35, 34), (10, 11, 43, 42), (3, 4, 36, 35), (11, 12, 44, 43), (4, 5, 37, 36), (12, 13, 45, 44), (5, 6, 38, 37), (13, 14, 46, 45), (6, 7, 39, 38), (14, 15, 47, 46)])
me_circle_004.polygons.foreach_set('use_smooth', [True] * 50)
_uv = me_circle_004.uv_layers.new(name='UVMap')
_uv.uv.foreach_set('vector', [0.0, 0.0, 0.0, 0.0, 0.0, 0.0, 0.0, 0.0, 0.0, 0.0, 0.0, 0.0, 0.0, 0.0, 0.0, 0.0, 0.0, 0.0, 0.0, 0.0, 0.0, 0.0, 0.0, 0.0, 0.0, 0.0, 0.0, 0.0, 0.0, 0.0, 0.0, 0.0, 0.0, 0.0, 0.0, 0.0, 0.0, 0.0, 0.0, 0.0, 0.0, 0.0, 0.0, 0.0, 0.0, 0.0, 0.0, 0.0, 0.0, 0.0, 0.0, 0.0, 0.0, 0.0, 0.0, 0.0, 0.0, 0.0, 0.0, 0.0, 0.0, 0.0, 0.0, 0.0, 0.0, 0.0, 0.0, 0.0, 0.0, 0.0, 0.0, 0.0, 0.0, 0.0, 0.0, 0.0, 0.0, 0.0, 0.0, 0.0, 0.0, 0.0, 0.0, 0.0, 0.0, 0.0, 0.0, 0.0, 0.0, 0.0, 0.0, 0.0, 0.0, 0.0, 0.0, 0.0, 0.0, 0.0, 0.0, 0.0, 0.0, 0.0, 0.0, 0.0, 0.0, 0.0, 0.0, 0.0, 0.0, 0.0, 0.0, 0.0, 0.0, 0.0, 0.0, 0.0, 0.0, 0.0, 0.0, 0.0, 0.0, 0.0, 0.0, 0.0, 0.0, 0.0, 0.0, 0.0, 0.0, 0.0, 0.0, 0.0, 0.0, 0.0, 0.0, 0.0, 0.0, 0.0, 0.0, 0.0, 0.0, 0.0, 0.0, 0.0, 0.0, 0.0, 0.0, 0.0, 0.0, 0.0, 0.0, 0.0, 0.0, 0.0, 0.0, 0.0, 0.0, 0.0, 0.0, 0.0, 0.0, 0.0, 0.0, 0.0, 0.0, 0.0, 0.0, 0.0, 0.0, 0.0, 0.0, 0.0, 0.0, 0.0, 0.0, 0.0, 0.0, 0.0, 0.0, 0.0, 0.0, 0.0, 0.0, 0.0, 0.0, 0.0, 0.0, 0.0, 0.0, 0.0, 0.0, 0.0, 0.0, 0.0, 0.0, 0.0, 0.0, 0.0, 0.0, 0.0, 0.0, 0.0, 0.0, 0.0, 0.0, 0.0, 0.0, 0.0, 0.0, 0.0, 0.0, 0.0, 0.0, 0.0, 0.0, 0.0, 0.0, 0.0, 0.0, 0.0, 0.0, 0.0, 0.0, 0.0, 0.0, 0.0, 0.0, 0.0, 0.0, 0.0, 0.0, 0.0, 0.0, 0.0, 0.0, 0.0, 0.0, 0.0, 0.0, 0.0, 0.0, 0.0, 0.0, 0.0, 0.0, 0.0, 0.0, 0.0, 0.0, 0.0, 0.0, 0.0, 0.0, 0.0, 0.0, 0.0, 0.0, 0.0, 0.0, 0.0, 0.0, 0.0, 0.0, 0.0, 0.0, 0.0, 0.0, 0.0, 0.0, 0.0, 0.0, 0.0, 0.0, 0.0, 0.0, 0.0, 0.0, 0.0, 0.0, 0.0, 0.0, 0.0, 0.0, 0.0, 0.0, 0.0, 0.0, 0.0, 0.0, 0.0, 0.0, 0.0, 0.0, 0.0, 0.0, 0.0, 0.0, 0.0, 0.0, 0.0, 0.0, 0.0, 0.0, 0.0, 0.0, 0.0, 0.0, 0.0, 0.0, 0.0, 0.0, 0.0, 0.0, 0.0, 0.0, 0.0, 0.0, 0.0, 0.0, 0.0, 0.0, 0.0, 0.0, 0.0, 0.0, 0.0, 0.0, 0.0, 0.0, 0.0, 0.0, 0.0, 0.0, 0.0, 0.0, 0.0, 0.0, 0.0, 0.0, 0.0, 0.0, 0.0, 0.0, 0.0, 0.0, 0.0, 0.0, 0.0, 0.0, 0.0, 0.0, 0.0, 0.0, 0.0, 0.0, 0.0, 0.0, 0.0, 0.0, 0.0, 0.0, 0.0, 0.0, 0.0, 0.0, 0.0, 0.0, 0.0, 0.0, 0.0, 0.0, 0.0, 0.0, 0.0, 0.0, 0.0, 0.0, 0.0, 0.0, 0.0, 0.0, 0.0, 0.0, 0.0, 0.0, 0.0, 0.0, 0.0, 0.0, 0.0, 0.0, 0.0, 0.0, 0.0, 0.0, 0.0, 0.0, 0.0, 0.0, 0.0, 0.0, 0.0, 0.0, 0.0, 0.0, 0.0, 0.0, 0.0, 0.0, 0.0, 0.0, 0.0, 0.0, 0.0, 0.0, 0.0, 0.0, 0.0, 0.0, 0.0, 0.0, 0.0, 0.0, 0.0, 0.0, 0.0, 0.0, 0.0, 0.0, 0.0, 0.0, 0.0, 0.0, 0.0, 0.0, 0.0, 0.0, 0.0, 0.0, 0.0, 0.0, 0.0, 0.0, 0.0, 0.0, 0.0, 0.0, 0.0])
me_circle_004.materials.append(mat_material_001)
me_circle_004.materials.append(mat_material)
me_circle_004.update()
me_cube = bpy.data.meshes.new('Cube')
me_cube.from_pydata([(1.886, -1.0, -0.8715), (1.886, -1.0, 0.8715), (1.886, 1.0, -0.8715), (1.886, 1.0, 0.8715), (3.037, -0.8392, -0.5679), (3.037, -0.8392, 0.5679), (3.037, 0.8392, -0.5679), (3.037, 0.8392, 0.5679)], [], [(0, 1, 3, 2), (2, 3, 7, 6), (6, 7, 5, 4), (4, 5, 1, 0), (2, 6, 4, 0), (7, 3, 1, 5)])
_uv = me_cube.uv_layers.new(name='UVMap')
_uv.uv.foreach_set('vector', [0.375, 0.0, 0.625, 0.0, 0.625, 0.25, 0.375, 0.25, 0.375, 0.25, 0.625, 0.25, 0.625, 0.5, 0.375, 0.5, 0.375, 0.5, 0.625, 0.5, 0.625, 0.75, 0.375, 0.75, 0.375, 0.75, 0.625, 0.75, 0.625, 1.0, 0.375, 1.0, 0.125, 0.5, 0.375, 0.5, 0.375, 0.75, 0.125, 0.75, 0.625, 0.5, 0.875, 0.5, 0.875, 0.75, 0.625, 0.75])
me_cube.update()
me_cylinder_001 = bpy.data.meshes.new('Cylinder.001')
me_cylinder_001.from_pydata([(0.0, 2.755, -3.144), (0.0, 2.826, -2.506), (-0.3023, 2.798, -2.503), (-0.3023, 2.726, -3.141), (0.0, 2.198, -3.082), (0.0, 2.269, -2.444), (-0.1698, 2.243, -3.091), (-0.1838, 2.314, -2.453), (-0.2632, 2.325, -3.1), (-0.2772, 2.396, -2.462), (-0.3077, 2.406, -3.109), (-0.2998, 2.477, -2.471), (-0.3251, 2.5, -3.12), (-0.3172, 2.571, -2.481), (-0.3283, 2.609, -3.128), (-0.3142, 2.68, -2.489), (-0.2515, 2.899, -3.158), (-0.2515, 2.97, -2.52), (-0.1663, 2.739, -3.142), (-0.1663, 2.81, -2.504), (0.0, 2.822, -2.533), (-0.3023, 2.794, -2.529), (0.0, 2.266, -2.471), (-0.1831, 2.311, -2.479), (-0.2765, 2.392, -2.488), (-0.3002, 2.474, -2.498), (-0.3176, 2.567, -2.508), (-0.3149, 2.677, -2.516), (-0.2515, 2.966, -2.547), (-0.1663, 2.807, -2.531), (-0.3023, 2.731, -3.103), (0.0, 2.203, -3.044), (-0.1706, 2.247, -3.053), (-0.264, 2.329, -3.062), (-0.3072, 2.41, -3.071), (-0.3247, 2.504, -3.082), (-0.3274, 2.613, -3.09), (-0.2515, 2.903, -3.12), (-0.1663, 2.743, -3.104), (0.0, 2.759, -3.106)], [], [(5, 1, 19, 17, 2, 15, 13, 11, 9, 7), (22, 5, 7, 23), (23, 7, 9, 24), (24, 9, 11, 25), (25, 11, 13, 26), (26, 13, 15, 27), (21, 2, 17, 28), (27, 15, 2, 21), (28, 17, 19, 29), (29, 19, 1, 20), (0, 4, 6, 8, 10, 12, 14, 3, 16, 18), (38, 29, 20, 39), (37, 28, 29, 38), (36, 27, 21, 30), (30, 21, 28, 37), (35, 26, 27, 36), (34, 25, 26, 35), (33, 24, 25, 34), (32, 23, 24, 33), (31, 22, 23, 32), (4, 31, 32, 6), (6, 32, 33, 8), (8, 33, 34, 10), (10, 34, 35, 12), (12, 35, 36, 14), (3, 30, 37, 16), (14, 36, 30, 3), (16, 37, 38, 18), (18, 38, 39, 0)])
me_cylinder_001.polygons.foreach_set('use_smooth', [True] * 29)
_uv = me_cylinder_001.uv_layers.new(name='UVMap')
_uv.uv.foreach_set('vector', [0.25, 0.01, 0.25, 0.49, 0.1582, 0.4717, 0.08029, 0.4197, 0.05428, 0.3808, 0.02827, 0.3418, 0.01, 0.25, 0.02827, 0.1582, 0.08029, 0.08029, 0.1582, 0.02827, 0.5, 0.9739, 0.5, 1.0, 0.4375, 1.0, 0.4375, 0.9739, 0.4375, 0.9739, 0.4375, 1.0, 0.375, 1.0, 0.375, 0.9739, 0.375, 0.9739, 0.375, 1.0, 0.3125, 1.0, 0.3125, 0.9739, 0.3125, 0.9739, 0.3125, 1.0, 0.25, 1.0, 0.25, 0.9739, 0.25, 0.9739, 0.25, 1.0, 0.1875, 1.0, 0.1875, 0.9739, 0.1562, 0.9739, 0.1562, 1.0, 0.125, 1.0, 0.125, 0.9739, 0.1875, 0.9739, 0.1875, 1.0, 0.1562, 1.0, 0.1562, 0.9739, 0.125, 0.9739, 0.125, 1.0, 0.0625, 1.0, 0.0625, 0.9739, 0.0625, 0.9739, 0.0625, 1.0, 0.0, 1.0, 0.0, 0.9739, 0.75, 0.49, 0.75, 0.01, 0.6582, 0.02827, 0.5803, 0.08029, 0.5283, 0.1582, 0.51, 0.25, 0.5283, 0.3418, 0.5543, 0.3808, 0.5803, 0.4197, 0.6582, 0.4717, 0.0625, 0.5301, 0.0625, 0.9739, 0.0, 0.9739, 0.0, 0.5301, 0.125, 0.5301, 0.125, 0.9739, 0.0625, 0.9739, 0.0625, 0.5301, 0.1875, 0.5301, 0.1875, 0.9739, 0.1562, 0.9739, 0.1562, 0.5301, 0.1562, 0.5301, 0.1562, 0.9739, 0.125, 0.9739, 0.125, 0.5301, 0.25, 0.5301, 0.25, 0.9739, 0.1875, 0.9739, 0.1875, 0.5301, 0.3125, 0.5301, 0.3125, 0.9739, 0.25, 0.9739, 0.25, 0.5301, 0.375, 0.5301, 0.375, 0.9739, 0.3125, 0.9739, 0.3125, 0.5301, 0.4375, 0.5301, 0.4375, 0.9739, 0.375, 0.9739, 0.375, 0.5301, 0.5, 0.5301, 0.5, 0.9739, 0.4375, 0.9739, 0.4375, 0.5301, 0.5, 0.5, 0.5, 0.5301, 0.4375, 0.5301, 0.4375, 0.5, 0.4375, 0.5, 0.4375, 0.5301, 0.375, 0.5301, 0.375, 0.5, 0.375, 0.5, 0.375, 0.5301, 0.3125, 0.5301, 0.3125, 0.5, 0.3125, 0.5, 0.3125, 0.5301, 0.25, 0.5301, 0.25, 0.5, 0.25, 0.5, 0.25, 0.5301, 0.1875, 0.5301, 0.1875, 0.5, 0.1562, 0.5, 0.1562, 0.5301, 0.125, 0.5301, 0.125, 0.5, 0.1875, 0.5, 0.1875, 0.5301, 0.1562, 0.5301, 0.1562, 0.5, 0.125, 0.5, 0.125, 0.5301, 0.0625, 0.5301, 0.0625, 0.5, 0.0625, 0.5, 0.0625, 0.5301, 0.0, 0.5301, 0.0, 0.5])
me_cylinder_001.materials.append(mat_material)
me_cylinder_001.update()
me_circle_005 = bpy.data.meshes.new('Circle.005')
me_circle_005.from_pydata([(0.004297, -0.003805, 1.04)], [], [])
_uv = me_circle_005.uv_layers.new(name='UVMap')
_uv.uv.foreach_set('vector', [])
me_circle_005.update()
me_plane = bpy.data.meshes.new('Plane')
me_plane.from_pydata([(-0.6737, -4.021, 0.0), (4.021, -0.6737, 0.0), (-4.021, 0.6737, 4.614), (0.6737, 4.021, 4.614), (-2.945, -0.835, 0.0), (-4.021, 0.6737, 1.853), (-3.058, -0.6773, 0.01015), (-3.169, -0.5213, 0.04049), (-3.278, -0.3688, 0.09069), (-3.383, -0.2214, 0.1602), (-3.483, -0.08067, 0.2482), (-3.578, 0.05178, 0.3539), (-3.665, 0.1745, 0.4759), (-3.745, 0.2862, 0.6131), (-3.816, 0.3855, 0.7638), (-3.877, 0.4716, 0.9265), (-3.928, 0.5433, 1.099), (-3.968, 0.5998, 1.28), (-3.998, 0.6407, 1.468), (-4.015, 0.6654, 1.659), (0.6737, 4.021, 1.853), (1.749, 2.512, 0.0), (0.6796, 4.013, 1.659), (0.6972, 3.988, 1.468), (0.7263, 3.947, 1.28), (0.7667, 3.891, 1.099), (0.8178, 3.819, 0.9265), (0.8791, 3.733, 0.7638), (0.95, 3.634, 0.6131), (1.03, 3.522, 0.4759), (1.117, 3.399, 0.3539), (1.212, 3.267, 0.2482), (1.312, 3.126, 0.1602), (1.417, 2.979, 0.09069), (1.526, 2.826, 0.04049), (1.637, 2.67, 0.01015)], [], [(5, 20, 3, 2), (20, 5, 19, 22), (22, 19, 18, 23), (23, 18, 17, 24), (24, 17, 16, 25), (25, 16, 15, 26), (26, 15, 14, 27), (27, 14, 13, 28), (28, 13, 12, 29), (29, 12, 11, 30), (30, 11, 10, 31), (31, 10, 9, 32), (32, 9, 8, 33), (33, 8, 7, 34), (34, 7, 6, 35), (35, 6, 4, 21), (0, 1, 21, 4)])
me_plane.polygons.foreach_set('use_smooth', [True] * 17)
_uv = me_plane.uv_layers.new(name='UVMap')
_uv.uv.foreach_set('vector', [0.0, 1.0, 1.0, 1.0, 1.0, 1.0, 0.0, 1.0, 1.0, 1.0, 0.0, 1.0, 0.0, 1.0, 1.0, 1.0, 1.0, 1.0, 0.0, 1.0, 0.0, 1.0, 1.0, 1.0, 1.0, 1.0, 0.0, 1.0, 0.0, 1.0, 1.0, 1.0, 1.0, 1.0, 0.0, 1.0, 0.0, 1.0, 1.0, 1.0, 1.0, 1.0, 0.0, 1.0, 0.0, 1.0, 1.0, 1.0, 1.0, 1.0, 0.0, 1.0, 0.0, 1.0, 1.0, 1.0, 1.0, 1.0, 0.0, 1.0, 0.0, 1.0, 1.0, 1.0, 1.0, 1.0, 0.0, 1.0, 0.0, 0.8937, 1.0, 0.8937, 1.0, 0.8937, 0.0, 0.8937, 0.0, 0.8675, 1.0, 0.8675, 1.0, 0.8675, 0.0, 0.8675, 0.0, 0.8393, 1.0, 0.8393, 1.0, 0.8393, 0.0, 0.8393, 0.0, 0.8094, 1.0, 0.8094, 1.0, 0.8094, 0.0, 0.8094, 0.0, 0.7779, 1.0, 0.7779, 1.0, 0.7779, 0.0, 0.7779, 0.0, 0.7455, 1.0, 0.7455, 1.0, 0.7455, 0.0, 0.7455, 0.0, 0.7122, 1.0, 0.7122, 1.0, 0.7122, 0.0, 0.7122, 0.0, 0.6786, 1.0, 0.6786, 0.0, 0.0, 1.0, 0.0, 1.0, 0.6786, 0.0, 0.6786])
me_plane.materials.append(mat_material_004)
me_plane.update()

# ---- objects
ob_empty = bpy.data.objects.new('Empty', None)
ob_circle = bpy.data.objects.new('Circle', me_circle)
ob_circle_001 = bpy.data.objects.new('Circle.001', me_circle_001)
ob_circle_002 = bpy.data.objects.new('Circle.002', me_circle_002)
ob_circle_003 = bpy.data.objects.new('Circle.003', me_circle_003)
ob_circle_004 = bpy.data.objects.new('Circle.004', me_circle_004)
ob_cube = bpy.data.objects.new('Cube', me_cube)
ob_cylinder = bpy.data.objects.new('Cylinder', me_cylinder_001)
ob_circle_005 = bpy.data.objects.new('Circle.005', me_circle_005)
ob_camera = bpy.data.objects.new('Camera', cam_camera)
ob_light_1_key = bpy.data.objects.new('Light 1 Key', light_area)
ob_plane = bpy.data.objects.new('Plane', me_plane)
ob_light_3_rim = bpy.data.objects.new('Light 3 Rim', light_area_001)
ob_light_2_fill = bpy.data.objects.new('Light 2 Fill', light_area_002)
ob_light_1_key_001 = bpy.data.objects.new('Light 1 Key.001', light_area_003)

# ---- transforms, parenting, visibility, modifiers, constraints
ob_empty.location = (0.0, -6.537, 3.97)
ob_empty.rotation_euler = (1.571, -0.0, 0.0)
ob_empty.scale = (2.807, 2.807, 2.807)
ob_empty.empty_display_type = 'IMAGE'
ob_empty.empty_display_size = 5.0
ob_empty.show_empty_image_perspective = False
ob_empty.empty_image_side = 'BACK'
ob_circle.location = (0.0, 0.2127, 4.209)
ob_circle.rotation_euler = (1.571, -0.0, 0.0)
ob_circle.scale = (2.714, 2.714, 2.714)
_m = ob_circle.modifiers.new('Bevel', 'BEVEL')
_m.width = 0.007
_m.width_pct = 0.007
_m.miter_outer = 'MITER_ARC'
_m = ob_circle.modifiers.new('Subdivision', 'SUBSURF')
_m.levels = 2
ob_circle_001.location = (-1.449, 0.009164, 2.767)
ob_circle_001.rotation_euler = (-1.408e-07, -1.667, -6.482e-09)
ob_circle_001.scale = (1.321, 1.294, 1.241)
_m = ob_circle_001.modifiers.new('Subdivision', 'SUBSURF')
_m.levels = 3
_m.render_levels = 3
_m = ob_circle_001.modifiers.new('Mirror', 'MIRROR')
_m.mirror_object = ob_circle
ob_circle_002.location = (-1.407, 0.009164, 2.784)
ob_circle_002.rotation_euler = (-1.408e-07, -1.667, -6.482e-09)
ob_circle_002.scale = (1.359, 1.331, 1.276)
_m = ob_circle_002.modifiers.new('Bevel', 'BEVEL')
_m.width = 0.015
_m.width_pct = 0.015
_m.segments = 2
_m.angle_limit = 0.4887
_m = ob_circle_002.modifiers.new('Subdivision', 'SUBSURF')
_m.levels = 3
_m = ob_circle_002.modifiers.new('Mirror', 'MIRROR')
_m.mirror_object = ob_circle
ob_circle_003.location = (-1.407, 0.009164, 2.784)
ob_circle_003.rotation_euler = (-1.408e-07, -1.667, -6.482e-09)
ob_circle_003.scale = (1.359, 1.331, 1.276)
_m = ob_circle_003.modifiers.new('Bevel', 'BEVEL')
_m.width = 0.015
_m.width_pct = 0.015
_m.segments = 2
_m.angle_limit = 0.4887
_m.miter_outer = 'MITER_ARC'
_m = ob_circle_003.modifiers.new('Subdivision', 'SUBSURF')
_m.levels = 3
_m = ob_circle_003.modifiers.new('boolean_Cube', 'BOOLEAN')
_m.object = ob_cube
_m.solver = 'FAST'
_m = ob_circle_003.modifiers.new('Mirror', 'MIRROR')
_m.mirror_object = ob_circle
ob_circle_004.location = (-1.386, 0.009164, 2.784)
ob_circle_004.rotation_euler = (-1.408e-07, -1.667, -6.482e-09)
ob_circle_004.scale = (1.357, 1.329, 1.274)
_m = ob_circle_004.modifiers.new('boolean_Cylinder', 'BOOLEAN')
_m.object = ob_cylinder
_m.solver = 'FAST'
_m = ob_circle_004.modifiers.new('Mirror', 'MIRROR')
_m.mirror_object = ob_circle
_m = ob_circle_004.modifiers.new('Subdivision', 'SUBSURF')
_m.levels = 2
_m = ob_circle_004.modifiers.new('Bevel', 'BEVEL')
_m.width = 0.015
_m.width_pct = 0.015
_m.segments = 2
_m.angle_limit = 0.4887
ob_cube.parent = ob_circle_003
ob_cube.matrix_parent_inverse = Matrix(((-0.07082, 4.59e-10, 0.7323, -2.138), (1.102e-07, 0.7514, 1.019e-08, -0.006885), (-0.78, 1.154e-07, -0.07543, -0.8874), (-0.0, -0.0, -0.0, 1.0)))
ob_cube.location = (-2.882, -0.005537, 4.204)
ob_cube.scale = (0.07186, 0.2205, 0.06439)
ob_cube.hide_render = True
ob_cube.visible_camera = False
ob_cube.visible_diffuse = False
ob_cube.visible_glossy = False
ob_cube.visible_transmission = False
ob_cube.visible_volume_scatter = False
ob_cube.visible_shadow = False
ob_cube.display_type = 'BOUNDS'
ob_cube.lineart.usage = 'EXCLUDE'
_m = ob_cube.modifiers.new('Array', 'ARRAY')
_m.count = 3
_m.relative_offset_displace = (0.0, 0.0, -1.1)
ob_cylinder.parent = ob_circle_004
ob_cylinder.matrix_parent_inverse = Matrix(((-0.07095, 4.599e-10, 0.7336, -2.141), (1.104e-07, 0.7527, 1.02e-08, -0.006898), (-0.7814, 1.156e-07, -0.07557, -0.8723), (-0.0, -0.0, -0.0, 1.0)))
ob_cylinder.location = (-0.1882, -0.01108, -0.0493)
ob_cylinder.rotation_euler = (1.611, -1.872e-09, 1.571)
ob_cylinder.hide_render = True
ob_cylinder.visible_camera = False
ob_cylinder.visible_diffuse = False
ob_cylinder.visible_glossy = False
ob_cylinder.visible_transmission = False
ob_cylinder.visible_volume_scatter = False
ob_cylinder.visible_shadow = False
ob_cylinder.display_type = 'BOUNDS'
ob_cylinder.lineart.usage = 'EXCLUDE'
_m = ob_cylinder.modifiers.new('Mirror', 'MIRROR')
_m.use_clip = True
_m = ob_cylinder.modifiers.new('Subdivision', 'SUBSURF')
_m.levels = 2
_m.open_advanced_panel = True
_m = ob_cylinder.modifiers.new('Smooth by Angle', 'NODES')
_m.node_group = ng_smooth_by_angle
_m.use_pin_to_last = True
_m.show_group_selector = False
ob_circle_005.location = (-1.386, 0.009164, 2.784)
ob_circle_005.rotation_euler = (-1.408e-07, -1.667, -6.482e-09)
ob_circle_005.scale = (1.357, 1.329, 1.274)
_m = ob_circle_005.modifiers.new('Bevel', 'BEVEL')
_m.width = 0.015
_m.width_pct = 0.015
_m.segments = 2
_m.angle_limit = 0.4887
_m = ob_circle_005.modifiers.new('Subdivision', 'SUBSURF')
_m.levels = 2
_m = ob_circle_005.modifiers.new('Solidify', 'SOLIDIFY')
_m.thickness = 0.15
_m = ob_circle_005.modifiers.new('boolean_Cylinder', 'BOOLEAN')
_m.object = ob_cylinder
_m.solver = 'FAST'
ob_camera.location = (9.431, 13.17, 6.636)
ob_camera.rotation_euler = (1.407, -1.494e-06, 2.528)
ob_camera.scale = (1.055, 1.055, 1.055)
ob_camera.lock_rotations_4d = False
ob_camera.empty_display_type = 'ARROWS'
ob_camera.color = (0.0, 0.0, 0.0, 0.0)
ob_camera.display_type = 'WIRE'
ob_camera.lineart.crease_threshold = 0.0
ob_light_1_key.location = (0.7688, 5.026, 6.234)
ob_light_1_key.rotation_euler = (1.14, 0.5408, 2.916)
ob_light_1_key.scale = (2.123, 2.123, 2.123)
ob_plane.location = (2.387, 2.332, 0.7916)
ob_plane.rotation_euler = (0.0, -0.0, 1.862)
ob_plane.scale = (3.501, 3.501, 3.501)
ob_light_3_rim.location = (4.4, -2.759, 6.08)
ob_light_3_rim.rotation_euler = (1.399, 0.4009, 0.519)
ob_light_3_rim.scale = (3.501, 3.501, 3.501)
ob_light_2_fill.location = (-7.983, 2.332, 7.477)
ob_light_2_fill.rotation_euler = (1.125, -0.4404, -1.394)
ob_light_2_fill.scale = (3.501, 3.501, 3.501)
ob_light_1_key_001.location = (6.151, 5.026, 3.549)
ob_light_1_key_001.rotation_euler = (1.14, 0.5408, 2.374)
ob_light_1_key_001.scale = (2.123, 2.123, 2.123)

# ---- collection membership
col_collection.objects.link(ob_empty)
col_collection.objects.link(ob_circle)
col_collection.objects.link(ob_circle_001)
col_collection.objects.link(ob_circle_002)
col_collection.objects.link(ob_circle_003)
col_collection.objects.link(ob_circle_004)
col_collection.objects.link(ob_cube)
col_collection.objects.link(ob_cylinder)
col_collection.objects.link(ob_circle_005)
col_light_scene.objects.link(ob_camera)
col_light_scene.objects.link(ob_light_1_key)
col_light_scene.objects.link(ob_plane)
col_light_scene.objects.link(ob_light_3_rim)
col_light_scene.objects.link(ob_light_2_fill)
col_light_scene.objects.link(ob_light_1_key_001)
col_boolean_cutters.objects.link(ob_cube)
col_boolean_cutters.objects.link(ob_cylinder)

# ---- scene / render settings (as saved in the file)
scene.camera = ob_camera
scene.frame_start = 1; scene.frame_end = 250; scene.frame_set(1)
scene.render.engine = 'BLENDER_EEVEE_NEXT'
bpy.context.view_layer.update()

